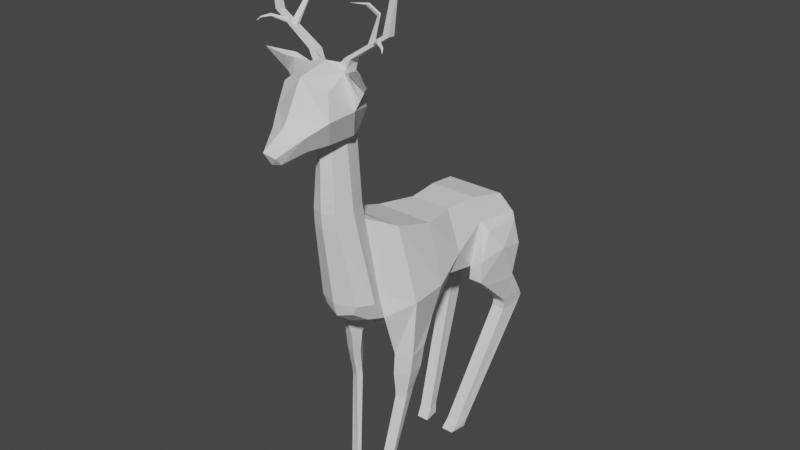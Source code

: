 # Source: notdeer.blend  (saved by Blender 3.3.6; exported with 4.5.12 LTS)
import bpy
from mathutils import Matrix  # noqa: F401  (used for matrix-valued properties, if any)

bpy.ops.wm.read_factory_settings(use_empty=True)
scene = bpy.context.scene
scene.name = 'Scene'

# ---- collections
col_collection = bpy.data.collections.new('Collection'); scene.collection.children.link(col_collection)

# ---- world
world_world = bpy.data.worlds.new('World'); scene.world = world_world
world_world.use_nodes = True; world_world.node_tree.nodes.clear()
_N = world_world.node_tree.nodes; _L = world_world.node_tree.links
n0 = _N.new('ShaderNodeOutputWorld'); n0.name = 'World Output'; n0.location = (300, 300)
n1 = _N.new('ShaderNodeBackground'); n1.name = 'Background'; n1.location = (10, 300)
n1.inputs[0].default_value = (0.05088, 0.05088, 0.05088, 1.0)
_L.new(n1.outputs[0], n0.inputs[0])
n0.is_active_output = True
world_world.color = (0.05088, 0.05088, 0.05088)
world_world.use_sun_shadow = False
world_world.sun_shadow_jitter_overblur = 0.0

# ---- meshes
me_cube_003 = bpy.data.meshes.new('Cube.003')
me_cube_003.from_pydata([(0.1485, -0.869, 3.023), (0.1863, -0.9091, 3.39), (0.1063, -0.5427, 3.026), (0.1506, -0.6182, 3.435), (0.0, -0.4779, 3.026), (0.0, -0.5788, 3.438), (0.2221, -0.593, 3.223), (0.1619, -0.6546, 3.026), (0.1429, -0.693, 3.475), (0.2266, -0.9444, 3.214), (0.0, -1.124, 3.179), (0.0, -0.962, 3.462), (0.0, -0.4945, 3.234), (0.2429, -0.7297, 3.231), (0.0, -1.081, 3.243), (0.0, -0.7267, 3.517), (0.0, -1.302, 3.073), (0.0, -1.234, 2.972), (0.0, -1.02, 2.989), (0.0, -0.8719, 3.023), (0.1404, -1.079, 3.131), (0.05634, -1.254, 3.03), (0.05073, -1.202, 2.973), (0.1008, -1.019, 3.016), (0.2219, -0.6506, 3.449), (0.2526, -0.661, 3.316), (0.2346, -0.768, 3.493), (0.2869, -0.7297, 3.31), (0.2543, -0.7269, 3.515), (0.3043, -0.6865, 3.389), (0.2695, -0.8117, 3.515), (0.3281, -0.7362, 3.375), (0.3872, -0.8665, 3.565), (0.1835, -0.5894, 3.395), (0.09473, -0.624, 3.46), (0.1581, -0.7297, 3.464), (0.09513, -0.6903, 3.512), (0.1841, -0.6182, 3.547), (0.3661, -0.6818, 3.675), (0.3055, -0.6445, 3.664), (0.3056, -0.6698, 3.664), (0.4849, -0.6346, 3.746), (0.3999, -0.68, 3.709), (0.3439, -0.6445, 3.689), (0.3441, -0.6698, 3.689), (0.4138, -0.6495, 4.053), (0.4098, -0.663, 4.05), (0.3849, -0.6505, 4.033), (0.3851, -0.6625, 4.033), (0.5227, -0.6464, 3.999), (0.5165, -0.6659, 3.996), (0.4783, -0.6479, 3.976), (0.4786, -0.6652, 3.977), (0.1282, -0.624, 3.547), (0.3545, -0.6807, 3.684), (0.429, -0.6379, 3.746), (0.3799, -0.6795, 3.709), (0.2924, -0.5513, 3.823), (0.2925, -0.5642, 3.815), (0.3152, -0.5589, 3.836), (0.3153, -0.5719, 3.828), (0.2352, -0.5883, 3.886), (0.2353, -0.6013, 3.878), (0.258, -0.5959, 3.899), (0.2581, -0.6089, 3.891), (0.1586, -0.6674, 3.899), (0.2462, -0.6564, 4.133), (0.1763, -0.693, 3.547), (0.1286, -0.6903, 3.547), (0.4772, -0.6773, 3.746), (0.4294, -0.6758, 3.746), (0.4504, -0.7462, 3.716), (0.4668, -0.7379, 3.732), (0.4445, -0.751, 3.723), (0.4531, -0.743, 3.735), (0.5089, -0.7784, 3.704), (0.5173, -0.7734, 3.712), (0.5056, -0.7811, 3.707), (0.5104, -0.7766, 3.714), (0.533, -0.8034, 3.685), (0.05921, -0.7644, 2.998), (0.06495, -0.5198, 3.001), (0.0, -0.481, 3.004), (0.09522, -0.6519, 3.003), (0.0, -0.8073, 2.997), (0.1222, -0.6573, 1.658), (0.09834, -0.7827, 2.475), (0.2208, -0.4367, 1.57), (0.09868, -0.5165, 2.475), (0.0, -0.4467, 1.476), (0.0, -0.4804, 2.475), (0.1809, -0.4469, 1.751), (0.1523, -0.5362, 1.575), (0.1391, -0.6513, 2.475), (0.1557, -0.6633, 1.733), (0.0, -0.6929, 1.622), (0.0, -0.819, 2.475), (0.2304, -0.5478, 1.733), (0.0, -0.7262, 1.738), (0.0, -0.5417, 1.507), (0.11, -0.5034, 2.351), (0.11, -0.7684, 2.351), (0.0, -0.4625, 2.351), (0.1554, -0.638, 2.351), (0.0, -0.8093, 2.351), (0.3578, -0.2418, 1.651), (0.2409, -0.304, 2.259), (0.0, -0.2996, 2.259), (0.1401, -0.1644, 1.331), (0.0, -0.1687, 1.326), (0.3578, 0.04885, 1.672), (0.2409, 0.04885, 2.146), (0.0, 0.04885, 2.146), (0.2721, 0.04885, 1.373), (0.0, 0.04885, 1.341), (0.2852, 0.3547, 1.787), (0.1683, 0.3547, 2.118), (0.0, 0.3547, 2.118), (0.1995, 0.3547, 1.582), (0.0, 0.3547, 1.511), (0.263, 0.6403, 1.93), (0.1959, 0.6403, 2.119), (0.0, 0.6403, 2.119), (0.2532, 0.5484, 1.582), (0.0, 0.6403, 1.562), (0.2377, 1.107, 1.834), (0.1401, 1.083, 1.925), (0.0, 1.024, 1.973), (0.2194, 1.084, 1.599), (0.0, 1.084, 1.598), (0.0, 1.106, 1.735), (0.2427, 0.9236, 2.063), (0.0, 0.9236, 2.063), (0.3098, 1.017, 1.89), (0.0, 0.9241, 1.562), (0.3303, 0.6692, 1.859), (0.3636, 0.5484, 1.651), (0.3843, 1.006, 1.644), (0.3433, 0.9879, 1.848), (0.2532, 0.5397, 1.471), (0.2739, 0.9336, 1.394), (0.3636, 0.5397, 1.471), (0.3843, 0.9336, 1.394), (0.2329, 0.8897, 1.175), (0.2573, 1.08, 1.195), (0.3417, 0.8897, 1.156), (0.3662, 1.08, 1.177), (0.2532, 0.5949, 1.423), (0.3636, 0.5949, 1.423), (0.2739, 0.9566, 1.362), (0.3843, 0.9566, 1.362), (0.2224, 0.9274, 1.113), (0.2468, 1.118, 1.134), (0.3312, 0.9274, 1.095), (0.3557, 1.118, 1.115), (0.2156, 0.9286, 1.051), (0.2388, 1.108, 1.077), (0.3181, 0.9286, 1.033), (0.3439, 1.108, 1.06), (0.09383, 0.5187, 0.0856), (0.1154, 0.6233, 0.0856), (0.1948, 0.5187, 0.0856), (0.2164, 0.6233, 0.0856), (0.08077, 0.4593, 0.001174), (0.09967, 0.6001, 0.001174), (0.1817, 0.4593, 0.001174), (0.2006, 0.6001, 0.001174), (0.4038, 0.7709, 1.698), (0.0, 1.105, 1.897), (0.1128, 1.107, 1.815), (0.0606, 1.098, 1.737), (0.0, 1.157, 1.721), (0.0, 1.208, 1.883), (0.05745, 1.208, 1.878), (0.09808, 1.149, 1.722), (0.0, 1.286, 1.688), (0.0, 1.306, 1.79), (0.05766, 1.303, 1.787), (0.0606, 1.284, 1.686), (0.0, 1.106, 1.562), (0.05588, 1.104, 1.563), (0.0, 1.169, 1.548), (0.03477, 1.168, 1.546), (0.0, 1.16, 1.439), (0.2145, -0.3147, 1.196), (0.3366, -0.2523, 1.196), (0.1831, -0.2259, 1.196), (0.3081, -0.08503, 1.196), (0.1933, -0.2826, 0.7881), (0.2678, -0.2481, 0.7798), (0.1822, -0.2335, 0.7893), (0.2483, -0.1556, 0.782), (0.1135, -0.3898, 0.06801), (0.188, -0.3679, 0.06801), (0.1024, -0.3587, 0.06801), (0.1685, -0.3093, 0.06801), (0.1779, -0.2405, 0.7504), (0.189, -0.2886, 0.7492), (0.244, -0.1642, 0.7431), (0.2634, -0.2548, 0.7409), (0.2728, -0.2485, 0.8251), (0.2533, -0.1477, 0.8272), (0.1872, -0.2326, 0.8346), (0.1983, -0.2862, 0.8333), (0.2897, -0.1009, 1.014), (0.2022, -0.3114, 1.014), (0.3116, -0.2542, 1.014), (0.2022, -0.23, 1.014), (0.1062, -0.4644, 0.001915), (0.1806, -0.4425, 0.001915), (0.09506, -0.4332, 0.001915), (0.1611, -0.3838, 0.001915), (-0.1485, -0.869, 3.023), (-0.1863, -0.9091, 3.39), (-0.1063, -0.5427, 3.026), (-0.1506, -0.6182, 3.435), (-0.2221, -0.593, 3.223), (-0.1619, -0.6546, 3.026), (-0.1429, -0.693, 3.475), (-0.2266, -0.9444, 3.214), (-0.2429, -0.7297, 3.231), (-0.1404, -1.079, 3.131), (-0.05634, -1.254, 3.03), (-0.05073, -1.202, 2.973), (-0.1008, -1.019, 3.016), (-0.2219, -0.6506, 3.449), (-0.2526, -0.661, 3.316), (-0.2346, -0.768, 3.493), (-0.2869, -0.7297, 3.31), (-0.2543, -0.7269, 3.515), (-0.3043, -0.6865, 3.389), (-0.2695, -0.8117, 3.515), (-0.3281, -0.7362, 3.375), (-0.3872, -0.8665, 3.565), (-0.1835, -0.5894, 3.395), (-0.09473, -0.624, 3.46), (-0.1581, -0.7297, 3.464), (-0.09513, -0.6903, 3.512), (-0.1841, -0.6182, 3.547), (-0.3661, -0.6818, 3.675), (-0.3055, -0.6445, 3.664), (-0.3056, -0.6698, 3.664), (-0.4849, -0.6346, 3.746), (-0.3999, -0.68, 3.709), (-0.3439, -0.6445, 3.689), (-0.3441, -0.6698, 3.689), (-0.4138, -0.6495, 4.053), (-0.4098, -0.663, 4.05), (-0.3849, -0.6505, 4.033), (-0.3851, -0.6625, 4.033), (-0.5227, -0.6464, 3.999), (-0.5165, -0.6659, 3.996), (-0.4783, -0.6479, 3.976), (-0.4786, -0.6652, 3.977), (-0.1282, -0.624, 3.547), (-0.3545, -0.6807, 3.684), (-0.429, -0.6379, 3.746), (-0.3799, -0.6795, 3.709), (-0.2924, -0.5513, 3.823), (-0.2925, -0.5642, 3.815), (-0.3152, -0.5589, 3.836), (-0.3153, -0.5719, 3.828), (-0.2352, -0.5883, 3.886), (-0.2353, -0.6013, 3.878), (-0.258, -0.5959, 3.899), (-0.2581, -0.6089, 3.891), (-0.1586, -0.6674, 3.899), (-0.2462, -0.6564, 4.133), (-0.1763, -0.693, 3.547), (-0.1286, -0.6903, 3.547), (-0.4772, -0.6773, 3.746), (-0.4294, -0.6758, 3.746), (-0.4504, -0.7462, 3.716), (-0.4668, -0.7379, 3.732), (-0.4445, -0.751, 3.723), (-0.4531, -0.743, 3.735), (-0.5089, -0.7784, 3.704), (-0.5173, -0.7734, 3.712), (-0.5056, -0.7811, 3.707), (-0.5104, -0.7766, 3.714), (-0.533, -0.8034, 3.685), (-0.05921, -0.7644, 2.998), (-0.06495, -0.5198, 3.001), (-0.09522, -0.6519, 3.003), (-0.1222, -0.6573, 1.658), (-0.09834, -0.7827, 2.475), (-0.2208, -0.4367, 1.57), (-0.09868, -0.5165, 2.475), (-0.1809, -0.4469, 1.751), (-0.1523, -0.5362, 1.575), (-0.1391, -0.6513, 2.475), (-0.1557, -0.6633, 1.733), (-0.2304, -0.5478, 1.733), (-0.11, -0.5034, 2.351), (-0.11, -0.7684, 2.351), (-0.1554, -0.638, 2.351), (-0.3578, -0.2418, 1.651), (-0.2409, -0.304, 2.259), (-0.1401, -0.1644, 1.331), (-0.3578, 0.04885, 1.672), (-0.2409, 0.04885, 2.146), (-0.2721, 0.04885, 1.373), (-0.2852, 0.3547, 1.787), (-0.1683, 0.3547, 2.118), (-0.1995, 0.3547, 1.582), (-0.263, 0.6403, 1.93), (-0.1959, 0.6403, 2.119), (-0.2532, 0.5484, 1.582), (-0.2377, 1.107, 1.834), (-0.1401, 1.083, 1.925), (-0.2194, 1.084, 1.599), (-0.2427, 0.9236, 2.063), (-0.3098, 1.017, 1.89), (-0.3303, 0.6692, 1.859), (-0.3636, 0.5484, 1.651), (-0.3843, 1.006, 1.644), (-0.3433, 0.9879, 1.848), (-0.2532, 0.5397, 1.471), (-0.2739, 0.9336, 1.394), (-0.3636, 0.5397, 1.471), (-0.3843, 0.9336, 1.394), (-0.2329, 0.8897, 1.175), (-0.2573, 1.08, 1.195), (-0.3417, 0.8897, 1.156), (-0.3662, 1.08, 1.177), (-0.2532, 0.5949, 1.423), (-0.3636, 0.5949, 1.423), (-0.2739, 0.9566, 1.362), (-0.3843, 0.9566, 1.362), (-0.2224, 0.9274, 1.113), (-0.2468, 1.118, 1.134), (-0.3312, 0.9274, 1.095), (-0.3557, 1.118, 1.115), (-0.2156, 0.9286, 1.051), (-0.2388, 1.108, 1.077), (-0.3181, 0.9286, 1.033), (-0.3439, 1.108, 1.06), (-0.09383, 0.5187, 0.0856), (-0.1154, 0.6233, 0.0856), (-0.1948, 0.5187, 0.0856), (-0.2164, 0.6233, 0.0856), (-0.08077, 0.4593, 0.001174), (-0.09967, 0.6001, 0.001174), (-0.1817, 0.4593, 0.001174), (-0.2006, 0.6001, 0.001174), (-0.4038, 0.7709, 1.698), (-0.1128, 1.107, 1.815), (-0.0606, 1.098, 1.737), (-0.05745, 1.208, 1.878), (-0.09808, 1.149, 1.722), (-0.05766, 1.303, 1.787), (-0.0606, 1.284, 1.686), (-0.05588, 1.104, 1.563), (-0.03477, 1.168, 1.546), (-0.2145, -0.3147, 1.196), (-0.3366, -0.2523, 1.196), (-0.1831, -0.2259, 1.196), (-0.3081, -0.08503, 1.196), (-0.1933, -0.2826, 0.7881), (-0.2678, -0.2481, 0.7798), (-0.1822, -0.2335, 0.7893), (-0.2483, -0.1556, 0.782), (-0.1135, -0.3898, 0.06801), (-0.188, -0.3679, 0.06801), (-0.1024, -0.3587, 0.06801), (-0.1685, -0.3093, 0.06801), (-0.1779, -0.2405, 0.7504), (-0.189, -0.2886, 0.7492), (-0.244, -0.1642, 0.7431), (-0.2634, -0.2548, 0.7409), (-0.2728, -0.2485, 0.8251), (-0.2533, -0.1477, 0.8272), (-0.1872, -0.2326, 0.8346), (-0.1983, -0.2862, 0.8333), (-0.2897, -0.1009, 1.014), (-0.2022, -0.3114, 1.014), (-0.3116, -0.2542, 1.014), (-0.2022, -0.23, 1.014), (-0.1062, -0.4644, 0.001915), (-0.1806, -0.4425, 0.001915), (-0.09506, -0.4332, 0.001915), (-0.1611, -0.3838, 0.001915), (0.08695, -0.7773, 2.627), (0.07308, -0.7709, 2.813), (0.07691, -0.5186, 2.814), (0.08886, -0.5175, 2.628), (0.1263, -0.6515, 2.629), (0.1108, -0.6517, 2.816), (0.0, -0.8114, 2.812), (0.0, -0.8156, 2.627), (0.0, -0.4806, 2.629), (0.0, -0.4808, 2.816), (-0.08695, -0.7773, 2.627), (-0.07308, -0.7709, 2.813), (-0.07691, -0.5186, 2.814), (-0.08886, -0.5175, 2.628), (-0.1263, -0.6515, 2.629), (-0.1108, -0.6517, 2.816), (0.08001, -0.7741, 2.72), (0.08288, -0.5181, 2.721), (0.1186, -0.6516, 2.723), (0.0, -0.8135, 2.72), (0.0, -0.4807, 2.723), (-0.08001, -0.7741, 2.72), (-0.08288, -0.5181, 2.721), (-0.1186, -0.6516, 2.723), (0.06615, -0.7676, 2.905), (0.103, -0.6518, 2.91), (0.0, -0.4809, 2.91), (-0.06615, -0.7676, 2.905), (-0.103, -0.6518, 2.91), (0.07093, -0.5192, 2.908), (0.0, -0.8094, 2.905), (-0.07093, -0.5192, 2.908), (0.09377, -0.517, 2.552), (0.0, -0.8173, 2.551), (-0.09377, -0.517, 2.552), (0.09265, -0.78, 2.551), (0.1327, -0.6514, 2.552), (0.0, -0.4805, 2.552), (-0.09265, -0.78, 2.551), (-0.1327, -0.6514, 2.552), (0.1044, -0.51, 2.413), (0.1042, -0.7755, 2.413), (0.0, -0.4714, 2.413), (0.1473, -0.6447, 2.413), (0.0, -0.8142, 2.413), (-0.1044, -0.51, 2.413), (-0.1042, -0.7755, 2.413), (-0.1473, -0.6447, 2.413)], [(14, 19)], [(12, 5, 33, 6), (4, 12, 6, 2), (2, 6, 13, 7), (13, 6, 25, 27), (13, 35, 1, 9), (7, 13, 9, 0), (9, 1, 11, 14), (35, 15, 11, 1), (9, 14, 10, 20), (16, 21, 20, 10), (17, 22, 21, 16), (18, 23, 22, 17), (18, 19, 0, 23), (0, 9, 20, 23), (20, 21, 22, 23), (6, 33, 24, 25), (35, 13, 27, 26), (33, 35, 26, 24), (27, 25, 29, 31), (25, 24, 28, 29), (26, 27, 31, 30), (24, 26, 30, 28), (29, 28, 32), (30, 31, 32), (28, 30, 32), (31, 29, 32), (34, 3, 33, 5), (3, 8, 35, 33), (36, 34, 5, 15), (8, 36, 15, 35), (36, 8, 67, 68), (8, 3, 37, 67), (34, 36, 68, 53), (3, 34, 53, 37), (67, 37, 41, 69), (38, 42, 72, 71), (37, 53, 55, 41), (51, 52, 48, 47), (52, 50, 46, 48), (49, 51, 47, 45), (50, 49, 45, 46), (55, 70, 52, 51), (70, 69, 50, 52), (41, 55, 51, 49), (69, 41, 49, 50), (46, 45, 66), (40, 39, 53, 68), (43, 44, 70, 55), (44, 40, 68, 70), (39, 43, 55, 53), (40, 44, 60, 58), (39, 40, 58, 57), (43, 39, 57, 59), (44, 43, 59, 60), (57, 58, 62, 61), (59, 57, 61, 63), (60, 59, 63, 64), (58, 60, 64, 62), (62, 64, 65), (61, 62, 65), (63, 61, 65), (64, 63, 65), (47, 48, 66), (48, 46, 66), (45, 47, 66), (38, 54, 68, 67), (56, 42, 69, 70), (42, 38, 67, 69), (54, 56, 70, 68), (74, 73, 77, 78), (54, 38, 71, 73), (56, 54, 73, 74), (42, 56, 74, 72), (76, 78, 79), (72, 74, 78, 76), (71, 72, 76, 75), (73, 71, 75, 77), (75, 76, 79), (77, 75, 79), (78, 77, 79), (2, 7, 83, 81), (0, 19, 84, 80), (7, 0, 80, 83), (4, 2, 81, 82), (424, 90, 88, 422), (87, 91, 97, 92), (422, 88, 93, 425), (425, 93, 86, 423), (92, 97, 94, 85), (85, 94, 98, 95), (423, 86, 96, 426), (89, 87, 92, 99), (99, 92, 85, 95), (94, 101, 104, 98), (97, 103, 101, 94), (91, 100, 103, 97), (102, 100, 106, 107), (100, 91, 105, 106), (187, 186, 108, 113), (89, 109, 108, 87), (107, 106, 111, 112), (108, 109, 114, 113), (105, 113, 110), (106, 105, 110, 111), (110, 113, 118, 115), (111, 110, 115, 116), (113, 114, 119, 118), (112, 111, 116, 117), (115, 118, 123, 120), (116, 115, 120, 121), (118, 119, 124, 123), (117, 116, 121, 122), (132, 131, 126, 127), (133, 128, 125), (131, 133, 125, 126), (128, 134, 129), (123, 124, 134, 128), (121, 120, 133, 131), (120, 123, 136, 135), (122, 121, 131, 132), (135, 167, 138), (133, 120, 135, 138), (128, 137, 142, 140), (128, 133, 138, 137), (123, 128, 140, 139), (136, 123, 139, 141), (137, 167, 142), (148, 147, 143, 145), (147, 149, 144, 143), (149, 150, 146, 144), (150, 148, 145, 146), (142, 141, 148, 150), (140, 142, 150, 149), (139, 140, 149, 147), (141, 139, 147, 148), (144, 146, 154, 152), (146, 145, 153, 154), (145, 143, 151, 153), (143, 144, 152, 151), (153, 151, 155, 157), (151, 152, 156, 155), (152, 154, 158, 156), (154, 153, 157, 158), (156, 158, 162, 160), (158, 157, 161, 162), (157, 155, 159, 161), (155, 156, 160, 159), (161, 159, 163, 165), (159, 160, 164, 163), (160, 162, 166, 164), (162, 161, 165, 166), (142, 167, 141), (141, 167, 136), (138, 167, 137), (167, 135, 136), (126, 168, 127), (125, 169, 168, 126), (128, 170, 169, 125), (130, 170, 128, 129), (169, 170, 174, 173), (168, 169, 173, 172), (170, 130, 171, 174), (173, 174, 178, 177), (172, 173, 177, 176), (178, 174, 180, 182), (178, 175, 176, 177), (175, 178, 182, 181), (174, 171, 179, 180), (182, 183, 181), (182, 180, 183), (180, 179, 183), (108, 186, 184, 87), (105, 91, 87), (113, 105, 185, 187), (105, 87, 184, 185), (201, 200, 189, 191), (203, 202, 190, 188), (202, 201, 191, 190), (200, 203, 188, 189), (197, 196, 194, 192), (196, 198, 195, 194), (199, 197, 192, 193), (198, 199, 193, 195), (191, 189, 199, 198), (189, 188, 197, 199), (190, 191, 198, 196), (188, 190, 196, 197), (206, 205, 203, 200), (207, 204, 201, 202), (205, 207, 202, 203), (204, 206, 200, 201), (187, 185, 206, 204), (184, 186, 207, 205), (186, 187, 204, 207), (185, 184, 205, 206), (194, 195, 211, 210), (193, 192, 208, 209), (195, 193, 209, 211), (192, 194, 210, 208), (210, 211, 209, 208), (164, 166, 165, 163), (412, 406, 80, 84), (406, 407, 83, 80), (411, 408, 82, 81), (407, 411, 81, 83), (12, 216, 234, 5), (4, 214, 216, 12), (214, 217, 220, 216), (220, 228, 226, 216), (220, 219, 213, 236), (217, 212, 219, 220), (219, 14, 11, 213), (236, 213, 11, 15), (219, 221, 10, 14), (16, 10, 221, 222), (17, 16, 222, 223), (18, 17, 223, 224), (18, 224, 212, 19), (212, 224, 221, 219), (221, 224, 223, 222), (216, 226, 225, 234), (236, 227, 228, 220), (234, 225, 227, 236), (228, 232, 230, 226), (226, 230, 229, 225), (227, 231, 232, 228), (225, 229, 231, 227), (230, 233, 229), (231, 233, 232), (229, 233, 231), (232, 233, 230), (235, 5, 234, 215), (215, 234, 236, 218), (237, 15, 5, 235), (218, 236, 15, 237), (237, 269, 268, 218), (218, 268, 238, 215), (235, 254, 269, 237), (215, 238, 254, 235), (268, 270, 242, 238), (239, 272, 273, 243), (238, 242, 256, 254), (252, 248, 249, 253), (253, 249, 247, 251), (250, 246, 248, 252), (251, 247, 246, 250), (256, 252, 253, 271), (271, 253, 251, 270), (242, 250, 252, 256), (270, 251, 250, 242), (247, 267, 246), (241, 269, 254, 240), (244, 256, 271, 245), (245, 271, 269, 241), (240, 254, 256, 244), (241, 259, 261, 245), (240, 258, 259, 241), (244, 260, 258, 240), (245, 261, 260, 244), (258, 262, 263, 259), (260, 264, 262, 258), (261, 265, 264, 260), (259, 263, 265, 261), (263, 266, 265), (262, 266, 263), (264, 266, 262), (265, 266, 264), (248, 267, 249), (249, 267, 247), (246, 267, 248), (239, 268, 269, 255), (257, 271, 270, 243), (243, 270, 268, 239), (255, 269, 271, 257), (275, 279, 278, 274), (255, 274, 272, 239), (257, 275, 274, 255), (243, 273, 275, 257), (277, 280, 279), (273, 277, 279, 275), (272, 276, 277, 273), (274, 278, 276, 272), (276, 280, 277), (278, 280, 276), (279, 280, 278), (214, 282, 283, 217), (212, 281, 84, 19), (217, 283, 281, 212), (4, 82, 282, 214), (424, 427, 287, 90), (286, 289, 292, 288), (427, 429, 290, 287), (429, 428, 285, 290), (289, 284, 291, 292), (284, 95, 98, 291), (428, 426, 96, 285), (89, 99, 289, 286), (99, 95, 284, 289), (291, 98, 104, 294), (292, 291, 294, 295), (288, 292, 295, 293), (102, 107, 297, 293), (293, 297, 296, 288), (357, 301, 298, 356), (89, 286, 298, 109), (107, 112, 300, 297), (298, 301, 114, 109), (296, 299, 301), (297, 300, 299, 296), (299, 302, 304, 301), (300, 303, 302, 299), (301, 304, 119, 114), (112, 117, 303, 300), (302, 305, 307, 304), (303, 306, 305, 302), (304, 307, 124, 119), (117, 122, 306, 303), (132, 127, 309, 311), (312, 308, 310), (311, 309, 308, 312), (310, 129, 134), (307, 310, 134, 124), (306, 311, 312, 305), (305, 313, 314, 307), (122, 132, 311, 306), (313, 316, 345), (312, 316, 313, 305), (310, 318, 320, 315), (310, 315, 316, 312), (307, 317, 318, 310), (314, 319, 317, 307), (315, 320, 345), (326, 323, 321, 325), (325, 321, 322, 327), (327, 322, 324, 328), (328, 324, 323, 326), (320, 328, 326, 319), (318, 327, 328, 320), (317, 325, 327, 318), (319, 326, 325, 317), (322, 330, 332, 324), (324, 332, 331, 323), (323, 331, 329, 321), (321, 329, 330, 322), (331, 335, 333, 329), (329, 333, 334, 330), (330, 334, 336, 332), (332, 336, 335, 331), (334, 338, 340, 336), (336, 340, 339, 335), (335, 339, 337, 333), (333, 337, 338, 334), (339, 343, 341, 337), (337, 341, 342, 338), (338, 342, 344, 340), (340, 344, 343, 339), (320, 319, 345), (319, 314, 345), (316, 315, 345), (345, 314, 313), (309, 127, 168), (308, 309, 168, 346), (310, 308, 346, 347), (130, 129, 310, 347), (346, 348, 349, 347), (168, 172, 348, 346), (347, 349, 171, 130), (348, 350, 351, 349), (172, 176, 350, 348), (351, 353, 352, 349), (351, 350, 176, 175), (175, 181, 353, 351), (349, 352, 179, 171), (353, 181, 183), (353, 183, 352), (352, 183, 179), (298, 286, 354, 356), (296, 286, 288), (301, 357, 355, 296), (296, 355, 354, 286), (371, 361, 359, 370), (373, 358, 360, 372), (372, 360, 361, 371), (370, 359, 358, 373), (367, 362, 364, 366), (366, 364, 365, 368), (369, 363, 362, 367), (368, 365, 363, 369), (361, 368, 369, 359), (359, 369, 367, 358), (360, 366, 368, 361), (358, 367, 366, 360), (376, 370, 373, 375), (377, 372, 371, 374), (375, 373, 372, 377), (374, 371, 370, 376), (357, 374, 376, 355), (354, 375, 377, 356), (356, 377, 374, 357), (355, 376, 375, 354), (364, 380, 381, 365), (363, 379, 378, 362), (365, 381, 379, 363), (362, 378, 380, 364), (380, 378, 379, 381), (342, 341, 343, 344), (412, 84, 281, 409), (409, 281, 283, 410), (413, 282, 82, 408), (410, 283, 282, 413), (421, 396, 395, 416), (405, 397, 394, 404), (416, 395, 390, 419), (404, 394, 391, 402), (420, 392, 396, 421), (403, 393, 397, 405), (415, 389, 392, 420), (401, 388, 393, 403), (418, 414, 385, 386), (400, 399, 384, 387), (414, 419, 390, 385), (399, 402, 391, 384), (417, 418, 386, 382), (398, 400, 387, 383), (415, 417, 382, 389), (401, 398, 383, 388), (389, 382, 398, 401), (382, 386, 400, 398), (385, 390, 402, 399), (386, 385, 399, 400), (389, 401, 403, 392), (392, 403, 405, 396), (395, 404, 402, 390), (396, 405, 404, 395), (397, 410, 413, 394), (394, 413, 408, 391), (393, 409, 410, 397), (388, 412, 409, 393), (387, 384, 411, 407), (384, 391, 408, 411), (383, 387, 407, 406), (388, 383, 406, 412), (96, 86, 417, 415), (86, 93, 418, 417), (88, 90, 419, 414), (93, 88, 414, 418), (96, 415, 420, 285), (285, 420, 421, 290), (287, 416, 419, 90), (290, 421, 416, 287), (294, 104, 426, 428), (295, 294, 428, 429), (293, 295, 429, 427), (102, 293, 427, 424), (101, 423, 426, 104), (103, 425, 423, 101), (100, 422, 425, 103), (102, 424, 422, 100)])
_uv = me_cube_003.uv_layers.new(name='UVMap')
_uv.uv.foreach_set('vector', [0.4709, 0.375, 0.59, 0.375, 0.5866, 0.5458, 0.4709, 0.5404, 0.375, 0.375, 0.4709, 0.375, 0.4709, 0.5404, 0.375, 0.5408, 0.375, 0.5408, 0.4709, 0.5404, 0.4709, 0.6001, 0.375, 0.6361, 0.4709, 0.6001, 0.4709, 0.5404, 0.4709, 0.5404, 0.4709, 0.6001, 0.4709, 0.6001, 0.6048, 0.6443, 0.539, 0.731, 0.4709, 0.6832, 0.375, 0.6361, 0.4709, 0.6001, 0.4709, 0.6832, 0.3772, 0.7866, 0.4709, 0.6832, 0.539, 0.731, 0.59, 0.875, 0.4709, 0.875, 0.6048, 0.6443, 0.7374, 0.6187, 0.7367, 0.7676, 0.539, 0.731, 0.4709, 0.6832, 0.4709, 0.875, 0.0, 0.0, 0.0, 0.0, 0.0, 0.0, 0.0, 0.0, 0.0, 0.0, 0.0, 0.0, 0.0, 0.0, 0.0, 0.0, 0.0, 0.0, 0.0, 0.0, 0.0, 0.0, 0.0, 0.0, 0.0, 0.0, 0.0, 0.0, 0.0, 0.0, 0.0, 0.0, 0.0, 0.0, 0.0, 0.0, 0.0, 0.0, 0.4709, 0.6832, 0.0, 0.0, 0.0, 0.0, 0.0, 0.0, 0.0, 0.0, 0.0, 0.0, 0.0, 0.0, 0.4709, 0.5404, 0.5866, 0.5458, 0.5866, 0.5458, 0.4709, 0.5404, 0.6048, 0.6443, 0.4709, 0.6001, 0.4709, 0.6001, 0.5791, 0.648, 0.5866, 0.5458, 0.6048, 0.6443, 0.5791, 0.648, 0.5866, 0.5458, 0.4709, 0.6001, 0.4709, 0.5404, 0.4709, 0.5404, 0.4709, 0.6001, 0.4709, 0.5404, 0.5866, 0.5458, 0.5866, 0.5458, 0.4709, 0.5404, 0.5791, 0.648, 0.4709, 0.6001, 0.4709, 0.6001, 0.5791, 0.648, 0.5866, 0.5458, 0.5791, 0.648, 0.5791, 0.648, 0.5866, 0.5458, 0.4709, 0.5404, 0.5866, 0.5458, 0.4709, 0.5404, 0.5791, 0.648, 0.4709, 0.6001, 0.5791, 0.648, 0.5866, 0.5458, 0.5791, 0.648, 0.5866, 0.5458, 0.4709, 0.6001, 0.4709, 0.5404, 0.4709, 0.6001, 0.7126, 0.5148, 0.6149, 0.5544, 0.5866, 0.5458, 0.7367, 0.4794, 0.6149, 0.5544, 0.6262, 0.6188, 0.6048, 0.6443, 0.5866, 0.5458, 0.7131, 0.5982, 0.7126, 0.5148, 0.7367, 0.4794, 0.7374, 0.6187, 0.6262, 0.6188, 0.7131, 0.5982, 0.7374, 0.6187, 0.6048, 0.6443, 0.7131, 0.5982, 0.6262, 0.6188, 0.6262, 0.6188, 0.7131, 0.5982, 0.6262, 0.6188, 0.6149, 0.5544, 0.6149, 0.5544, 0.6262, 0.6188, 0.7126, 0.5148, 0.7131, 0.5982, 0.7131, 0.5982, 0.7126, 0.5148, 0.6149, 0.5544, 0.7126, 0.5148, 0.7126, 0.5148, 0.6149, 0.5544, 0.6262, 0.6188, 0.6149, 0.5544, 0.6149, 0.5544, 0.6262, 0.6188, 0.6519, 0.6127, 0.6528, 0.6125, 0.6528, 0.6125, 0.6528, 0.6125, 0.6149, 0.5544, 0.7126, 0.5148, 0.7126, 0.5148, 0.6149, 0.5544, 0.7126, 0.5148, 0.7131, 0.5982, 0.7131, 0.5982, 0.7126, 0.5148, 0.7131, 0.5982, 0.6262, 0.6188, 0.6224, 0.5967, 0.7131, 0.5982, 0.6149, 0.5544, 0.7126, 0.5148, 0.7126, 0.5148, 0.6092, 0.5219, 0.6262, 0.6188, 0.6149, 0.5544, 0.6092, 0.5219, 0.6224, 0.5967, 0.7126, 0.5148, 0.7131, 0.5982, 0.7131, 0.5982, 0.7126, 0.5148, 0.7131, 0.5982, 0.6262, 0.6188, 0.6262, 0.6188, 0.7131, 0.5982, 0.6149, 0.5544, 0.7126, 0.5148, 0.7126, 0.5148, 0.6149, 0.5544, 0.6262, 0.6188, 0.6149, 0.5544, 0.6149, 0.5544, 0.6262, 0.6188, 0.6224, 0.5967, 0.6092, 0.5219, 0.6262, 0.6188, 0.7129, 0.5725, 0.7127, 0.5406, 0.7126, 0.5148, 0.7131, 0.5982, 0.7127, 0.5406, 0.7129, 0.5725, 0.7131, 0.5982, 0.7126, 0.5148, 0.7129, 0.5725, 0.7129, 0.5725, 0.7131, 0.5982, 0.7131, 0.5982, 0.7127, 0.5406, 0.7127, 0.5406, 0.7126, 0.5148, 0.7126, 0.5148, 0.7129, 0.5725, 0.7129, 0.5725, 0.7129, 0.5725, 0.7129, 0.5725, 0.7127, 0.5406, 0.7129, 0.5725, 0.7129, 0.5725, 0.7127, 0.5406, 0.7127, 0.5406, 0.7127, 0.5406, 0.7127, 0.5406, 0.7127, 0.5406, 0.7129, 0.5725, 0.7127, 0.5406, 0.7127, 0.5406, 0.7129, 0.5725, 0.7127, 0.5406, 0.7129, 0.5725, 0.7129, 0.5725, 0.7127, 0.5406, 0.7127, 0.5406, 0.7127, 0.5406, 0.7127, 0.5406, 0.7127, 0.5406, 0.7129, 0.5725, 0.7127, 0.5406, 0.7127, 0.5406, 0.7129, 0.5725, 0.7129, 0.5725, 0.7129, 0.5725, 0.7129, 0.5725, 0.7129, 0.5725, 0.7129, 0.5725, 0.7129, 0.5725, 0.7129, 0.5725, 0.7127, 0.5406, 0.7129, 0.5725, 0.7127, 0.5406, 0.7127, 0.5406, 0.7127, 0.5406, 0.7127, 0.5406, 0.7129, 0.5725, 0.7127, 0.5406, 0.7129, 0.5725, 0.7126, 0.5148, 0.7131, 0.5982, 0.7126, 0.5148, 0.7131, 0.5982, 0.6224, 0.5967, 0.7131, 0.5982, 0.6092, 0.5219, 0.7126, 0.5148, 0.6149, 0.5544, 0.6519, 0.6127, 0.6863, 0.6046, 0.7131, 0.5982, 0.6262, 0.6188, 0.6865, 0.6045, 0.6528, 0.6125, 0.6262, 0.6188, 0.7131, 0.5982, 0.6528, 0.6125, 0.6519, 0.6127, 0.6262, 0.6188, 0.6262, 0.6188, 0.6863, 0.6046, 0.6865, 0.6045, 0.7131, 0.5982, 0.7131, 0.5982, 0.6865, 0.6045, 0.6795, 0.6062, 0.6814, 0.6057, 0.6869, 0.6044, 0.6863, 0.6046, 0.6519, 0.6127, 0.6528, 0.6125, 0.6795, 0.6062, 0.6865, 0.6045, 0.6863, 0.6046, 0.6795, 0.6062, 0.6865, 0.6045, 0.6528, 0.6125, 0.6865, 0.6045, 0.6865, 0.6045, 0.6528, 0.6125, 0.7081, 0.5994, 0.6869, 0.6044, 0.6528, 0.6125, 0.6528, 0.6125, 0.6865, 0.6045, 0.6869, 0.6044, 0.7081, 0.5994, 0.6528, 0.6125, 0.6528, 0.6125, 0.7081, 0.5994, 0.7134, 0.5982, 0.6795, 0.6062, 0.6528, 0.6125, 0.7134, 0.5982, 0.6814, 0.6057, 0.7134, 0.5982, 0.7081, 0.5994, 0.6528, 0.6125, 0.6814, 0.6057, 0.7134, 0.5982, 0.6795, 0.6062, 0.6869, 0.6044, 0.6814, 0.6057, 0.6865, 0.6045, 0.375, 0.5408, 0.375, 0.6361, 0.3756, 0.6789, 0.375, 0.5132, 0.0, 0.0, 0.0, 0.0, 0.0, 0.0, 0.0, 0.0, 0.375, 0.6361, 0.3772, 0.7866, 0.3772, 0.7866, 0.3756, 0.6789, 0.375, 0.375, 0.375, 0.5408, 0.375, 0.5132, 0.375, 0.375, 0.6006, 0.375, 0.6074, 0.375, 0.6074, 0.5, 0.6006, 0.5, 0.3293, 0.4391, 0.5, 0.5423, 0.5, 0.625, 0.375, 0.6444, 0.6006, 0.5, 0.6074, 0.5, 0.6074, 0.625, 0.6006, 0.625, 0.6006, 0.625, 0.6074, 0.625, 0.6074, 0.75, 0.6006, 0.75, 0.375, 0.6444, 0.5, 0.625, 0.5, 0.75, 0.375, 0.75, 0.375, 0.75, 0.5, 0.75, 0.4481, 0.875, 0.375, 0.875, 0.6006, 0.75, 0.6074, 0.75, 0.6074, 0.875, 0.6006, 0.875, 0.2196, 0.4391, 0.3293, 0.4391, 0.375, 0.6444, 0.25, 0.6444, 0.25, 0.6444, 0.375, 0.6444, 0.375, 0.75, 0.25, 0.75, 0.5, 0.75, 0.5937, 0.75, 0.5937, 0.875, 0.4481, 0.875, 0.5, 0.625, 0.5937, 0.625, 0.5937, 0.75, 0.5, 0.75, 0.5, 0.5423, 0.5937, 0.5, 0.5937, 0.625, 0.5, 0.625, 0.5937, 0.375, 0.5937, 0.5, 0.5937, 0.5, 0.5937, 0.375, 0.5937, 0.5, 0.5, 0.5423, 0.5, 0.5, 0.5937, 0.5, 0.0, 0.0, 0.0, 0.0, 0.0, 0.0, 0.0, 0.0, 0.2196, 0.4391, 0.0, 0.0, 0.0, 0.0, 0.3293, 0.4391, 0.5937, 0.375, 0.5937, 0.5, 0.5937, 0.5, 0.5937, 0.375, 0.0, 0.0, 0.0, 0.0, 0.0, 0.0, 0.0, 0.0, 0.5, 0.5, 0.0, 0.0, 0.5, 0.5, 0.5937, 0.5, 0.5, 0.5, 0.5, 0.5, 0.5937, 0.5, 0.5, 0.5, 0.0, 0.0, 0.0, 0.0, 0.5, 0.5, 0.5937, 0.5, 0.5, 0.5, 0.5, 0.5, 0.5937, 0.5, 0.0, 0.0, 0.0, 0.0, 0.0, 0.0, 0.0, 0.0, 0.5937, 0.375, 0.5937, 0.5, 0.5937, 0.5, 0.5937, 0.375, 0.5, 0.5, 0.0, 0.0, 0.0, 0.0, 0.5399, 0.5, 0.5937, 0.5, 0.5, 0.5, 0.5399, 0.5, 0.5937, 0.5, 0.0, 0.0, 0.0, 0.0, 0.0, 0.0, 0.0, 0.0, 0.5937, 0.375, 0.5937, 0.5, 0.5937, 0.5, 0.5937, 0.375, 0.5937, 0.375, 0.5937, 0.5, 0.4942, 0.4131, 0.4942, 0.3099, 0.5399, 0.5, 0.0, 0.0, 0.5399, 0.5, 0.5937, 0.5, 0.5399, 0.5, 0.5399, 0.5, 0.4942, 0.4131, 0.0, 0.0, 0.0, 0.0, 0.0, 0.0, 0.0, 0.0, 0.0, 0.0, 0.0, 0.0, 0.0, 0.0, 0.5937, 0.5, 0.5399, 0.5, 0.5399, 0.5, 0.5937, 0.5, 0.5399, 0.5, 0.0, 0.0, 0.0, 0.0, 0.5399, 0.5, 0.5937, 0.375, 0.5937, 0.5, 0.5937, 0.5, 0.5937, 0.375, 0.5399, 0.5, 0.0, 0.0, 0.5399, 0.5, 0.5399, 0.5, 0.5399, 0.5, 0.5399, 0.5, 0.5399, 0.5, 0.0, 0.0, 0.0, 0.0, 0.0, 0.0, 0.0, 0.0, 0.0, 0.0, 0.5399, 0.5, 0.5399, 0.5, 0.0, 0.0, 0.0, 0.0, 0.0, 0.0, 0.0, 0.0, 0.0, 0.0, 0.0, 0.0, 0.0, 0.0, 0.0, 0.0, 0.0, 0.0, 0.0, 0.0, 0.0, 0.0, 0.0, 0.0, 0.0, 0.0, 0.0, 0.0, 0.0, 0.0, 0.0, 0.0, 0.0, 0.0, 0.0, 0.0, 0.0, 0.0, 0.0, 0.0, 0.0, 0.0, 0.0, 0.0, 0.0, 0.0, 0.0, 0.0, 0.0, 0.0, 0.0, 0.0, 0.0, 0.0, 0.0, 0.0, 0.0, 0.0, 0.0, 0.0, 0.0, 0.0, 0.0, 0.0, 0.0, 0.0, 0.0, 0.0, 0.0, 0.0, 0.0, 0.0, 0.0, 0.0, 0.0, 0.0, 0.0, 0.0, 0.0, 0.0, 0.0, 0.0, 0.0, 0.0, 0.0, 0.0, 0.0, 0.0, 0.0, 0.0, 0.0, 0.0, 0.0, 0.0, 0.0, 0.0, 0.0, 0.0, 0.0, 0.0, 0.0, 0.0, 0.0, 0.0, 0.0, 0.0, 0.0, 0.0, 0.0, 0.0, 0.0, 0.0, 0.0, 0.0, 0.0, 0.0, 0.0, 0.0, 0.0, 0.0, 0.0, 0.0, 0.0, 0.0, 0.0, 0.0, 0.0, 0.0, 0.0, 0.0, 0.0, 0.0, 0.0, 0.0, 0.0, 0.0, 0.0, 0.0, 0.0, 0.0, 0.0, 0.0, 0.0, 0.0, 0.0, 0.0, 0.0, 0.0, 0.0, 0.0, 0.0, 0.0, 0.0, 0.0, 0.0, 0.0, 0.0, 0.0, 0.0, 0.0, 0.0, 0.0, 0.0, 0.0, 0.0, 0.0, 0.0, 0.0, 0.0, 0.0, 0.0, 0.0, 0.0, 0.0, 0.0, 0.0, 0.0, 0.0, 0.0, 0.0, 0.0, 0.0, 0.0, 0.0, 0.0, 0.0, 0.0, 0.0, 0.0, 0.0, 0.0, 0.0, 0.0, 0.0, 0.0, 0.0, 0.0, 0.0, 0.0, 0.0, 0.0, 0.0, 0.0, 0.0, 0.0, 0.0, 0.0, 0.0, 0.0, 0.0, 0.0, 0.0, 0.0, 0.0, 0.0, 0.0, 0.0, 0.0, 0.0, 0.0, 0.0, 0.0, 0.0, 0.0, 0.0, 0.0, 0.0, 0.0, 0.5399, 0.5, 0.0, 0.0, 0.0, 0.0, 0.0, 0.0, 0.5399, 0.5, 0.0, 0.0, 0.4942, 0.4131, 0.3435, 0.2112, 0.4942, 0.3099, 0.5399, 0.5, 0.2022, 0.1764, 0.3435, 0.2112, 0.4942, 0.4131, 0.0, 0.0, 0.0, 0.0, 0.2022, 0.1764, 0.5399, 0.5, 0.0, 0.0, 0.0, 0.0, 0.0, 0.0, 0.0, 0.0, 0.2022, 0.1764, 0.0, 0.0, 0.0, 0.0, 0.05325, 0.03364, 0.3435, 0.2112, 0.2022, 0.1764, 0.05325, 0.03364, 0.02317, 0.001572, 0.0, 0.0, 0.0, 0.0, 0.0, 0.0, 0.0, 0.0, 0.05325, 0.03364, 0.0, 0.0, 0.0, 0.0, 0.05325, 0.03364, 0.02317, 0.001572, 0.05325, 0.03364, 0.05325, 0.03364, 0.02317, 0.001572, 0.0, 0.0, 0.0, 0.0, 0.0, 0.0, 0.0, 0.0, 0.0, 0.0, 0.0, 0.0, 0.02317, 0.001572, 0.05325, 0.03364, 0.0, 0.0, 0.0, 0.0, 0.0, 0.0, 0.0, 0.0, 0.0, 0.0, 0.0, 0.0, 0.0, 0.0, 0.0, 0.0, 0.0, 0.0, 0.0, 0.0, 0.0, 0.0, 0.0, 0.0, 0.0, 0.0, 0.0, 0.0, 0.0, 0.0, 0.0, 0.0, 0.0, 0.0, 0.0, 0.0, 0.0, 0.0, 0.3293, 0.4391, 0.3293, 0.4391, 0.5, 0.5, 0.5, 0.5423, 0.3293, 0.4391, 0.0, 0.0, 0.5, 0.5, 0.5, 0.5, 0.0, 0.0, 0.5, 0.5, 0.3293, 0.4391, 0.3293, 0.4391, 0.5, 0.5, 0.0, 0.0, 0.5, 0.5, 0.5, 0.5, 0.0, 0.0, 0.3293, 0.4391, 0.0, 0.0, 0.0, 0.0, 0.3293, 0.4391, 0.0, 0.0, 0.0, 0.0, 0.0, 0.0, 0.0, 0.0, 0.5, 0.5, 0.3293, 0.4391, 0.3293, 0.4391, 0.5, 0.5, 0.3293, 0.4391, 0.0, 0.0, 0.0, 0.0, 0.3293, 0.4391, 0.0, 0.0, 0.0, 0.0, 0.0, 0.0, 0.0, 0.0, 0.5, 0.5, 0.3293, 0.4391, 0.3293, 0.4391, 0.5, 0.5, 0.0, 0.0, 0.5, 0.5, 0.5, 0.5, 0.0, 0.0, 0.0, 0.0, 0.5, 0.5, 0.5, 0.5, 0.0, 0.0, 0.5, 0.5, 0.3293, 0.4391, 0.3293, 0.4391, 0.5, 0.5, 0.0, 0.0, 0.0, 0.0, 0.0, 0.0, 0.0, 0.0, 0.3293, 0.4391, 0.0, 0.0, 0.0, 0.0, 0.3293, 0.4391, 0.4993, 0.4997, 0.3273, 0.4384, 0.3293, 0.4391, 0.5, 0.5, 0.002845, 0.003794, 0.0, 0.0, 0.0, 0.0, 0.0, 0.0, 0.3273, 0.4384, 0.002845, 0.003794, 0.0, 0.0, 0.3293, 0.4391, 0.0, 0.0, 0.4993, 0.4997, 0.5, 0.5, 0.0, 0.0, 0.0, 0.0, 0.5, 0.5, 0.4993, 0.4997, 0.0, 0.0, 0.3293, 0.4391, 0.0, 0.0, 0.002845, 0.003794, 0.3273, 0.4384, 0.0, 0.0, 0.0, 0.0, 0.0, 0.0, 0.002845, 0.003794, 0.5, 0.5, 0.3293, 0.4391, 0.3273, 0.4384, 0.4993, 0.4997, 0.0, 0.0, 0.0, 0.0, 0.0, 0.0, 0.0, 0.0, 0.5, 0.5, 0.3293, 0.4391, 0.3293, 0.4391, 0.5, 0.5, 0.0, 0.0, 0.5, 0.5, 0.5, 0.5, 0.0, 0.0, 0.3293, 0.4391, 0.0, 0.0, 0.0, 0.0, 0.3293, 0.4391, 0.0, 0.0, 0.0, 0.0, 0.5, 0.5, 0.3293, 0.4391, 0.0, 0.0, 0.0, 0.0, 0.0, 0.0, 0.0, 0.0, 0.6074, 0.875, 0.6074, 0.75, 0.6074, 0.75, 0.6074, 0.875, 0.6074, 0.75, 0.6074, 0.625, 0.6074, 0.625, 0.6074, 0.75, 0.6074, 0.5, 0.6074, 0.375, 0.6074, 0.375, 0.6074, 0.5, 0.6074, 0.625, 0.6074, 0.5, 0.6074, 0.5, 0.6074, 0.625, 0.4709, 0.375, 0.4709, 0.5404, 0.5866, 0.5458, 0.59, 0.375, 0.375, 0.375, 0.375, 0.5408, 0.4709, 0.5404, 0.4709, 0.375, 0.375, 0.5408, 0.375, 0.6361, 0.4709, 0.6001, 0.4709, 0.5404, 0.4709, 0.6001, 0.4709, 0.6001, 0.4709, 0.5404, 0.4709, 0.5404, 0.4709, 0.6001, 0.4709, 0.6832, 0.539, 0.731, 0.6048, 0.6443, 0.375, 0.6361, 0.3772, 0.7866, 0.4709, 0.6832, 0.4709, 0.6001, 0.4709, 0.6832, 0.4709, 0.875, 0.59, 0.875, 0.539, 0.731, 0.6048, 0.6443, 0.539, 0.731, 0.7367, 0.7676, 0.7374, 0.6187, 0.4709, 0.6832, 0.0, 0.0, 0.0, 0.0, 0.4709, 0.875, 0.0, 0.0, 0.0, 0.0, 0.0, 0.0, 0.0, 0.0, 0.0, 0.0, 0.0, 0.0, 0.0, 0.0, 0.0, 0.0, 0.0, 0.0, 0.0, 0.0, 0.0, 0.0, 0.0, 0.0, 0.0, 0.0, 0.0, 0.0, 0.0, 0.0, 0.0, 0.0, 0.0, 0.0, 0.0, 0.0, 0.0, 0.0, 0.4709, 0.6832, 0.0, 0.0, 0.0, 0.0, 0.0, 0.0, 0.0, 0.0, 0.4709, 0.5404, 0.4709, 0.5404, 0.5866, 0.5458, 0.5866, 0.5458, 0.6048, 0.6443, 0.5791, 0.648, 0.4709, 0.6001, 0.4709, 0.6001, 0.5866, 0.5458, 0.5866, 0.5458, 0.5791, 0.648, 0.6048, 0.6443, 0.4709, 0.6001, 0.4709, 0.6001, 0.4709, 0.5404, 0.4709, 0.5404, 0.4709, 0.5404, 0.4709, 0.5404, 0.5866, 0.5458, 0.5866, 0.5458, 0.5791, 0.648, 0.5791, 0.648, 0.4709, 0.6001, 0.4709, 0.6001, 0.5866, 0.5458, 0.5866, 0.5458, 0.5791, 0.648, 0.5791, 0.648, 0.4709, 0.5404, 0.4709, 0.5404, 0.5866, 0.5458, 0.5791, 0.648, 0.5791, 0.648, 0.4709, 0.6001, 0.5866, 0.5458, 0.5866, 0.5458, 0.5791, 0.648, 0.4709, 0.6001, 0.4709, 0.6001, 0.4709, 0.5404, 0.7126, 0.5148, 0.7367, 0.4794, 0.5866, 0.5458, 0.6149, 0.5544, 0.6149, 0.5544, 0.5866, 0.5458, 0.6048, 0.6443, 0.6262, 0.6188, 0.7131, 0.5982, 0.7374, 0.6187, 0.7367, 0.4794, 0.7126, 0.5148, 0.6262, 0.6188, 0.6048, 0.6443, 0.7374, 0.6187, 0.7131, 0.5982, 0.7131, 0.5982, 0.7131, 0.5982, 0.6262, 0.6188, 0.6262, 0.6188, 0.6262, 0.6188, 0.6262, 0.6188, 0.6149, 0.5544, 0.6149, 0.5544, 0.7126, 0.5148, 0.7126, 0.5148, 0.7131, 0.5982, 0.7131, 0.5982, 0.6149, 0.5544, 0.6149, 0.5544, 0.7126, 0.5148, 0.7126, 0.5148, 0.6262, 0.6188, 0.6262, 0.6188, 0.6149, 0.5544, 0.6149, 0.5544, 0.6519, 0.6127, 0.6528, 0.6125, 0.6528, 0.6125, 0.6528, 0.6125, 0.6149, 0.5544, 0.6149, 0.5544, 0.7126, 0.5148, 0.7126, 0.5148, 0.7126, 0.5148, 0.7126, 0.5148, 0.7131, 0.5982, 0.7131, 0.5982, 0.7131, 0.5982, 0.7131, 0.5982, 0.6224, 0.5967, 0.6262, 0.6188, 0.6149, 0.5544, 0.6092, 0.5219, 0.7126, 0.5148, 0.7126, 0.5148, 0.6262, 0.6188, 0.6224, 0.5967, 0.6092, 0.5219, 0.6149, 0.5544, 0.7126, 0.5148, 0.7126, 0.5148, 0.7131, 0.5982, 0.7131, 0.5982, 0.7131, 0.5982, 0.7131, 0.5982, 0.6262, 0.6188, 0.6262, 0.6188, 0.6149, 0.5544, 0.6149, 0.5544, 0.7126, 0.5148, 0.7126, 0.5148, 0.6262, 0.6188, 0.6262, 0.6188, 0.6149, 0.5544, 0.6149, 0.5544, 0.6224, 0.5967, 0.6262, 0.6188, 0.6092, 0.5219, 0.7129, 0.5725, 0.7131, 0.5982, 0.7126, 0.5148, 0.7127, 0.5406, 0.7127, 0.5406, 0.7126, 0.5148, 0.7131, 0.5982, 0.7129, 0.5725, 0.7129, 0.5725, 0.7131, 0.5982, 0.7131, 0.5982, 0.7129, 0.5725, 0.7127, 0.5406, 0.7126, 0.5148, 0.7126, 0.5148, 0.7127, 0.5406, 0.7129, 0.5725, 0.7129, 0.5725, 0.7129, 0.5725, 0.7129, 0.5725, 0.7127, 0.5406, 0.7127, 0.5406, 0.7129, 0.5725, 0.7129, 0.5725, 0.7127, 0.5406, 0.7127, 0.5406, 0.7127, 0.5406, 0.7127, 0.5406, 0.7129, 0.5725, 0.7129, 0.5725, 0.7127, 0.5406, 0.7127, 0.5406, 0.7127, 0.5406, 0.7127, 0.5406, 0.7129, 0.5725, 0.7129, 0.5725, 0.7127, 0.5406, 0.7127, 0.5406, 0.7127, 0.5406, 0.7127, 0.5406, 0.7129, 0.5725, 0.7129, 0.5725, 0.7127, 0.5406, 0.7127, 0.5406, 0.7129, 0.5725, 0.7129, 0.5725, 0.7129, 0.5725, 0.7129, 0.5725, 0.7129, 0.5725, 0.7129, 0.5725, 0.7129, 0.5725, 0.7127, 0.5406, 0.7127, 0.5406, 0.7129, 0.5725, 0.7127, 0.5406, 0.7127, 0.5406, 0.7127, 0.5406, 0.7129, 0.5725, 0.7129, 0.5725, 0.7127, 0.5406, 0.7126, 0.5148, 0.7126, 0.5148, 0.7131, 0.5982, 0.7131, 0.5982, 0.7131, 0.5982, 0.6224, 0.5967, 0.6092, 0.5219, 0.6149, 0.5544, 0.7126, 0.5148, 0.6519, 0.6127, 0.6262, 0.6188, 0.7131, 0.5982, 0.6863, 0.6046, 0.6865, 0.6045, 0.7131, 0.5982, 0.6262, 0.6188, 0.6528, 0.6125, 0.6528, 0.6125, 0.6262, 0.6188, 0.6262, 0.6188, 0.6519, 0.6127, 0.6863, 0.6046, 0.7131, 0.5982, 0.7131, 0.5982, 0.6865, 0.6045, 0.6865, 0.6045, 0.6869, 0.6044, 0.6814, 0.6057, 0.6795, 0.6062, 0.6863, 0.6046, 0.6795, 0.6062, 0.6528, 0.6125, 0.6519, 0.6127, 0.6865, 0.6045, 0.6865, 0.6045, 0.6795, 0.6062, 0.6863, 0.6046, 0.6528, 0.6125, 0.6528, 0.6125, 0.6865, 0.6045, 0.6865, 0.6045, 0.7081, 0.5994, 0.6528, 0.6125, 0.6869, 0.6044, 0.6528, 0.6125, 0.7081, 0.5994, 0.6869, 0.6044, 0.6865, 0.6045, 0.6528, 0.6125, 0.7134, 0.5982, 0.7081, 0.5994, 0.6528, 0.6125, 0.6795, 0.6062, 0.6814, 0.6057, 0.7134, 0.5982, 0.6528, 0.6125, 0.7134, 0.5982, 0.6528, 0.6125, 0.7081, 0.5994, 0.6814, 0.6057, 0.6795, 0.6062, 0.7134, 0.5982, 0.6869, 0.6044, 0.6865, 0.6045, 0.6814, 0.6057, 0.375, 0.5408, 0.375, 0.5132, 0.3756, 0.6789, 0.375, 0.6361, 0.0, 0.0, 0.0, 0.0, 0.0, 0.0, 0.0, 0.0, 0.375, 0.6361, 0.3756, 0.6789, 0.3772, 0.7866, 0.3772, 0.7866, 0.375, 0.375, 0.375, 0.375, 0.375, 0.5132, 0.375, 0.5408, 0.6006, 0.375, 0.6006, 0.5, 0.6074, 0.5, 0.6074, 0.375, 0.3293, 0.4391, 0.375, 0.6444, 0.5, 0.625, 0.5, 0.5423, 0.6006, 0.5, 0.6006, 0.625, 0.6074, 0.625, 0.6074, 0.5, 0.6006, 0.625, 0.6006, 0.75, 0.6074, 0.75, 0.6074, 0.625, 0.375, 0.6444, 0.375, 0.75, 0.5, 0.75, 0.5, 0.625, 0.375, 0.75, 0.375, 0.875, 0.4481, 0.875, 0.5, 0.75, 0.6006, 0.75, 0.6006, 0.875, 0.6074, 0.875, 0.6074, 0.75, 0.2196, 0.4391, 0.25, 0.6444, 0.375, 0.6444, 0.3293, 0.4391, 0.25, 0.6444, 0.25, 0.75, 0.375, 0.75, 0.375, 0.6444, 0.5, 0.75, 0.4481, 0.875, 0.5937, 0.875, 0.5937, 0.75, 0.5, 0.625, 0.5, 0.75, 0.5937, 0.75, 0.5937, 0.625, 0.5, 0.5423, 0.5, 0.625, 0.5937, 0.625, 0.5937, 0.5, 0.5937, 0.375, 0.5937, 0.375, 0.5937, 0.5, 0.5937, 0.5, 0.5937, 0.5, 0.5937, 0.5, 0.5, 0.5, 0.5, 0.5423, 0.0, 0.0, 0.0, 0.0, 0.0, 0.0, 0.0, 0.0, 0.2196, 0.4391, 0.3293, 0.4391, 0.0, 0.0, 0.0, 0.0, 0.5937, 0.375, 0.5937, 0.375, 0.5937, 0.5, 0.5937, 0.5, 0.0, 0.0, 0.0, 0.0, 0.0, 0.0, 0.0, 0.0, 0.5, 0.5, 0.5, 0.5, 0.0, 0.0, 0.5937, 0.5, 0.5937, 0.5, 0.5, 0.5, 0.5, 0.5, 0.5, 0.5, 0.5, 0.5, 0.0, 0.0, 0.0, 0.0, 0.5937, 0.5, 0.5937, 0.5, 0.5, 0.5, 0.5, 0.5, 0.0, 0.0, 0.0, 0.0, 0.0, 0.0, 0.0, 0.0, 0.5937, 0.375, 0.5937, 0.375, 0.5937, 0.5, 0.5937, 0.5, 0.5, 0.5, 0.5399, 0.5, 0.0, 0.0, 0.0, 0.0, 0.5937, 0.5, 0.5937, 0.5, 0.5399, 0.5, 0.5, 0.5, 0.0, 0.0, 0.0, 0.0, 0.0, 0.0, 0.0, 0.0, 0.5937, 0.375, 0.5937, 0.375, 0.5937, 0.5, 0.5937, 0.5, 0.5937, 0.375, 0.4942, 0.3099, 0.4942, 0.4131, 0.5937, 0.5, 0.5399, 0.5, 0.5399, 0.5, 0.0, 0.0, 0.5937, 0.5, 0.4942, 0.4131, 0.5399, 0.5, 0.5399, 0.5, 0.0, 0.0, 0.0, 0.0, 0.0, 0.0, 0.0, 0.0, 0.0, 0.0, 0.0, 0.0, 0.0, 0.0, 0.5937, 0.5, 0.5937, 0.5, 0.5399, 0.5, 0.5399, 0.5, 0.5399, 0.5, 0.5399, 0.5, 0.0, 0.0, 0.0, 0.0, 0.5937, 0.375, 0.5937, 0.375, 0.5937, 0.5, 0.5937, 0.5, 0.5399, 0.5, 0.5399, 0.5, 0.0, 0.0, 0.5399, 0.5, 0.5399, 0.5, 0.5399, 0.5, 0.5399, 0.5, 0.0, 0.0, 0.0, 0.0, 0.0, 0.0, 0.0, 0.0, 0.0, 0.0, 0.0, 0.0, 0.5399, 0.5, 0.5399, 0.5, 0.0, 0.0, 0.0, 0.0, 0.0, 0.0, 0.0, 0.0, 0.0, 0.0, 0.0, 0.0, 0.0, 0.0, 0.0, 0.0, 0.0, 0.0, 0.0, 0.0, 0.0, 0.0, 0.0, 0.0, 0.0, 0.0, 0.0, 0.0, 0.0, 0.0, 0.0, 0.0, 0.0, 0.0, 0.0, 0.0, 0.0, 0.0, 0.0, 0.0, 0.0, 0.0, 0.0, 0.0, 0.0, 0.0, 0.0, 0.0, 0.0, 0.0, 0.0, 0.0, 0.0, 0.0, 0.0, 0.0, 0.0, 0.0, 0.0, 0.0, 0.0, 0.0, 0.0, 0.0, 0.0, 0.0, 0.0, 0.0, 0.0, 0.0, 0.0, 0.0, 0.0, 0.0, 0.0, 0.0, 0.0, 0.0, 0.0, 0.0, 0.0, 0.0, 0.0, 0.0, 0.0, 0.0, 0.0, 0.0, 0.0, 0.0, 0.0, 0.0, 0.0, 0.0, 0.0, 0.0, 0.0, 0.0, 0.0, 0.0, 0.0, 0.0, 0.0, 0.0, 0.0, 0.0, 0.0, 0.0, 0.0, 0.0, 0.0, 0.0, 0.0, 0.0, 0.0, 0.0, 0.0, 0.0, 0.0, 0.0, 0.0, 0.0, 0.0, 0.0, 0.0, 0.0, 0.0, 0.0, 0.0, 0.0, 0.0, 0.0, 0.0, 0.0, 0.0, 0.0, 0.0, 0.0, 0.0, 0.0, 0.0, 0.0, 0.0, 0.0, 0.0, 0.0, 0.0, 0.0, 0.0, 0.0, 0.0, 0.0, 0.0, 0.0, 0.0, 0.0, 0.0, 0.0, 0.0, 0.0, 0.0, 0.0, 0.0, 0.0, 0.0, 0.0, 0.0, 0.0, 0.0, 0.0, 0.0, 0.0, 0.0, 0.0, 0.0, 0.0, 0.0, 0.0, 0.0, 0.0, 0.0, 0.0, 0.0, 0.0, 0.0, 0.0, 0.0, 0.0, 0.0, 0.0, 0.0, 0.0, 0.0, 0.0, 0.0, 0.0, 0.0, 0.0, 0.0, 0.0, 0.0, 0.0, 0.0, 0.0, 0.0, 0.0, 0.0, 0.0, 0.0, 0.0, 0.0, 0.0, 0.0, 0.0, 0.0, 0.0, 0.0, 0.0, 0.0, 0.0, 0.0, 0.0, 0.0, 0.0, 0.0, 0.0, 0.5399, 0.5, 0.0, 0.0, 0.0, 0.0, 0.0, 0.0, 0.0, 0.0, 0.5399, 0.5, 0.4942, 0.4131, 0.4942, 0.3099, 0.3435, 0.2112, 0.5399, 0.5, 0.4942, 0.4131, 0.3435, 0.2112, 0.2022, 0.1764, 0.0, 0.0, 0.5399, 0.5, 0.2022, 0.1764, 0.0, 0.0, 0.0, 0.0, 0.0, 0.0, 0.0, 0.0, 0.0, 0.0, 0.2022, 0.1764, 0.05325, 0.03364, 0.0, 0.0, 0.0, 0.0, 0.3435, 0.2112, 0.02317, 0.001572, 0.05325, 0.03364, 0.2022, 0.1764, 0.0, 0.0, 0.0, 0.0, 0.0, 0.0, 0.0, 0.0, 0.05325, 0.03364, 0.05325, 0.03364, 0.0, 0.0, 0.0, 0.0, 0.02317, 0.001572, 0.02317, 0.001572, 0.05325, 0.03364, 0.05325, 0.03364, 0.0, 0.0, 0.0, 0.0, 0.0, 0.0, 0.0, 0.0, 0.0, 0.0, 0.05325, 0.03364, 0.02317, 0.001572, 0.0, 0.0, 0.0, 0.0, 0.0, 0.0, 0.0, 0.0, 0.0, 0.0, 0.0, 0.0, 0.0, 0.0, 0.0, 0.0, 0.0, 0.0, 0.0, 0.0, 0.0, 0.0, 0.0, 0.0, 0.0, 0.0, 0.0, 0.0, 0.0, 0.0, 0.0, 0.0, 0.0, 0.0, 0.0, 0.0, 0.0, 0.0, 0.3293, 0.4391, 0.3293, 0.4391, 0.0, 0.0, 0.5, 0.5, 0.3293, 0.4391, 0.5, 0.5423, 0.0, 0.0, 0.0, 0.0, 0.5, 0.5, 0.5, 0.5, 0.5, 0.5, 0.5, 0.5, 0.3293, 0.4391, 0.3293, 0.4391, 0.0, 0.0, 0.0, 0.0, 0.5, 0.5, 0.5, 0.5, 0.3293, 0.4391, 0.3293, 0.4391, 0.0, 0.0, 0.0, 0.0, 0.0, 0.0, 0.0, 0.0, 0.0, 0.0, 0.0, 0.0, 0.5, 0.5, 0.5, 0.5, 0.3293, 0.4391, 0.3293, 0.4391, 0.3293, 0.4391, 0.3293, 0.4391, 0.0, 0.0, 0.0, 0.0, 0.0, 0.0, 0.0, 0.0, 0.0, 0.0, 0.0, 0.0, 0.5, 0.5, 0.5, 0.5, 0.3293, 0.4391, 0.3293, 0.4391, 0.0, 0.0, 0.0, 0.0, 0.5, 0.5, 0.5, 0.5, 0.0, 0.0, 0.0, 0.0, 0.5, 0.5, 0.5, 0.5, 0.5, 0.5, 0.5, 0.5, 0.3293, 0.4391, 0.3293, 0.4391, 0.0, 0.0, 0.0, 0.0, 0.0, 0.0, 0.0, 0.0, 0.3293, 0.4391, 0.3293, 0.4391, 0.0, 0.0, 0.0, 0.0, 0.4993, 0.4997, 0.5, 0.5, 0.3293, 0.4391, 0.3273, 0.4384, 0.002845, 0.003794, 0.0, 0.0, 0.0, 0.0, 0.0, 0.0, 0.3273, 0.4384, 0.3293, 0.4391, 0.0, 0.0, 0.002845, 0.003794, 0.0, 0.0, 0.0, 0.0, 0.5, 0.5, 0.4993, 0.4997, 0.0, 0.0, 0.0, 0.0, 0.4993, 0.4997, 0.5, 0.5, 0.3293, 0.4391, 0.3273, 0.4384, 0.002845, 0.003794, 0.0, 0.0, 0.0, 0.0, 0.002845, 0.003794, 0.0, 0.0, 0.0, 0.0, 0.5, 0.5, 0.4993, 0.4997, 0.3273, 0.4384, 0.3293, 0.4391, 0.0, 0.0, 0.0, 0.0, 0.0, 0.0, 0.0, 0.0, 0.5, 0.5, 0.5, 0.5, 0.3293, 0.4391, 0.3293, 0.4391, 0.0, 0.0, 0.0, 0.0, 0.5, 0.5, 0.5, 0.5, 0.3293, 0.4391, 0.3293, 0.4391, 0.0, 0.0, 0.0, 0.0, 0.0, 0.0, 0.3293, 0.4391, 0.5, 0.5, 0.0, 0.0, 0.0, 0.0, 0.0, 0.0, 0.0, 0.0, 0.0, 0.0, 0.6074, 0.875, 0.6074, 0.875, 0.6074, 0.75, 0.6074, 0.75, 0.6074, 0.75, 0.6074, 0.75, 0.6074, 0.625, 0.6074, 0.625, 0.6074, 0.5, 0.6074, 0.5, 0.6074, 0.375, 0.6074, 0.375, 0.6074, 0.625, 0.6074, 0.625, 0.6074, 0.5, 0.6074, 0.5, 0.6074, 0.625, 0.6074, 0.625, 0.6074, 0.5, 0.6074, 0.5, 0.6074, 0.625, 0.6074, 0.625, 0.6074, 0.5, 0.6074, 0.5, 0.6074, 0.5, 0.6074, 0.5, 0.6074, 0.375, 0.6074, 0.375, 0.6074, 0.5, 0.6074, 0.5, 0.6074, 0.375, 0.6074, 0.375, 0.6074, 0.75, 0.6074, 0.75, 0.6074, 0.625, 0.6074, 0.625, 0.6074, 0.75, 0.6074, 0.75, 0.6074, 0.625, 0.6074, 0.625, 0.6074, 0.875, 0.6074, 0.875, 0.6074, 0.75, 0.6074, 0.75, 0.6074, 0.875, 0.6074, 0.875, 0.6074, 0.75, 0.6074, 0.75, 0.6074, 0.625, 0.6074, 0.5, 0.6074, 0.5, 0.6074, 0.625, 0.6074, 0.625, 0.6074, 0.5, 0.6074, 0.5, 0.6074, 0.625, 0.6074, 0.5, 0.6074, 0.375, 0.6074, 0.375, 0.6074, 0.5, 0.6074, 0.5, 0.6074, 0.375, 0.6074, 0.375, 0.6074, 0.5, 0.6074, 0.75, 0.6074, 0.625, 0.6074, 0.625, 0.6074, 0.75, 0.6074, 0.75, 0.6074, 0.625, 0.6074, 0.625, 0.6074, 0.75, 0.6074, 0.875, 0.6074, 0.75, 0.6074, 0.75, 0.6074, 0.875, 0.6074, 0.875, 0.6074, 0.75, 0.6074, 0.75, 0.6074, 0.875, 0.6074, 0.875, 0.6074, 0.75, 0.6074, 0.75, 0.6074, 0.875, 0.6074, 0.75, 0.6074, 0.625, 0.6074, 0.625, 0.6074, 0.75, 0.6074, 0.5, 0.6074, 0.375, 0.6074, 0.375, 0.6074, 0.5, 0.6074, 0.625, 0.6074, 0.5, 0.6074, 0.5, 0.6074, 0.625, 0.6074, 0.875, 0.6074, 0.875, 0.6074, 0.75, 0.6074, 0.75, 0.6074, 0.75, 0.6074, 0.75, 0.6074, 0.625, 0.6074, 0.625, 0.6074, 0.5, 0.6074, 0.5, 0.6074, 0.375, 0.6074, 0.375, 0.6074, 0.625, 0.6074, 0.625, 0.6074, 0.5, 0.6074, 0.5, 0.6074, 0.625, 0.6074, 0.625, 0.6074, 0.5, 0.6074, 0.5, 0.6074, 0.5, 0.6074, 0.5, 0.6074, 0.375, 0.6074, 0.375, 0.6074, 0.75, 0.6074, 0.75, 0.6074, 0.625, 0.6074, 0.625, 0.6074, 0.875, 0.6074, 0.875, 0.6074, 0.75, 0.6074, 0.75, 0.6074, 0.625, 0.6074, 0.5, 0.6074, 0.5, 0.6074, 0.625, 0.6074, 0.5, 0.6074, 0.375, 0.6074, 0.375, 0.6074, 0.5, 0.6074, 0.75, 0.6074, 0.625, 0.6074, 0.625, 0.6074, 0.75, 0.6074, 0.875, 0.6074, 0.75, 0.6074, 0.75, 0.6074, 0.875, 0.6074, 0.875, 0.6074, 0.75, 0.6074, 0.75, 0.6074, 0.875, 0.6074, 0.75, 0.6074, 0.625, 0.6074, 0.625, 0.6074, 0.75, 0.6074, 0.5, 0.6074, 0.375, 0.6074, 0.375, 0.6074, 0.5, 0.6074, 0.625, 0.6074, 0.5, 0.6074, 0.5, 0.6074, 0.625, 0.6074, 0.875, 0.6074, 0.875, 0.6074, 0.75, 0.6074, 0.75, 0.6074, 0.75, 0.6074, 0.75, 0.6074, 0.625, 0.6074, 0.625, 0.6074, 0.5, 0.6074, 0.5, 0.6074, 0.375, 0.6074, 0.375, 0.6074, 0.625, 0.6074, 0.625, 0.6074, 0.5, 0.6074, 0.5, 0.5937, 0.75, 0.5937, 0.875, 0.6006, 0.875, 0.6006, 0.75, 0.5937, 0.625, 0.5937, 0.75, 0.6006, 0.75, 0.6006, 0.625, 0.5937, 0.5, 0.5937, 0.625, 0.6006, 0.625, 0.6006, 0.5, 0.5937, 0.375, 0.5937, 0.5, 0.6006, 0.5, 0.6006, 0.375, 0.5937, 0.75, 0.6006, 0.75, 0.6006, 0.875, 0.5937, 0.875, 0.5937, 0.625, 0.6006, 0.625, 0.6006, 0.75, 0.5937, 0.75, 0.5937, 0.5, 0.6006, 0.5, 0.6006, 0.625, 0.5937, 0.625, 0.5937, 0.375, 0.6006, 0.375, 0.6006, 0.5, 0.5937, 0.5])
me_cube_003.update()
arm_armature_001 = bpy.data.armatures.new('Armature.001')  # bones are not reproduced

# ---- objects
ob_empty = bpy.data.objects.new('Empty', None)
ob_empty_001 = bpy.data.objects.new('Empty.001', None)
ob_cube_003 = bpy.data.objects.new('Cube.003', me_cube_003)
ob_armature = bpy.data.objects.new('Armature', arm_armature_001)

# ---- transforms, parenting, visibility, modifiers, constraints
ob_empty.location = (3.279, 0.7826, 2.981)
ob_empty.rotation_euler = (1.571, -0.0, -1.571)
ob_empty.scale = (1.192, 1.192, 1.192)
ob_empty.empty_display_type = 'IMAGE'
ob_empty.empty_display_size = 5.0
ob_empty.use_empty_image_alpha = True
ob_empty.color = (1.0, 1.0, 1.0, 0.3858)
ob_empty.hide_select = True
ob_empty_001.location = (-2.541, 0.7408, 3.021)
ob_empty_001.rotation_euler = (1.571, -0.0, 0.0)
ob_empty_001.scale = (1.192, 1.192, 1.192)
ob_empty_001.empty_display_type = 'IMAGE'
ob_empty_001.empty_display_size = 5.0
ob_empty_001.use_empty_image_alpha = True
ob_empty_001.color = (1.0, 1.0, 1.0, 0.3858)
ob_empty_001.hide_select = True
ob_cube_003.parent = ob_armature
ob_cube_003.location = (0.0, 0.0, 0.0)
_vg = ob_cube_003.vertex_groups.new(name='Bone.002')
for _i, _w in zip([111, 112, 115, 116, 117, 118, 119, 120, 121, 122, 123, 124, 125, 126, 127, 128, 129, 130, 131, 132, 133, 134, 135, 136, 137, 138, 139, 141, 147, 148, 168, 169, 170, 172, 173, 174, 176, 177, 178, 180, 300, 302, 303, 304, 305, 306, 307, 308, 309, 310, 311, 312, 313, 314, 315, 316, 317, 319, 325, 326, 346, 347, 348, 349, 350, 351, 352], [0.01812, 0.0234, 0.07231, 0.1595, 0.1647, 0.02674, 0.06785, 0.5836, 0.7261, 0.7746, 0.119, 0.7006, 0.6342, 0.8283, 0.9021, 0.2867, 0.7552, 0.7882, 0.7779, 0.8943, 0.5886, 0.8, 0.3056, 0.08091, 0.1153, 0.41, 0.05651, 0.01753, 0.02267, 0.00146, 0.8954, 0.7472, 0.7215, 0.3996, 0.2693, 0.1387, 0.0854, 0.08641, 0.0008929, 0.01028, 0.01812, 0.07231, 0.1595, 0.02674, 0.5836, 0.7261, 0.119, 0.6342, 0.8283, 0.2867, 0.7779, 0.5886, 0.3056, 0.08091, 0.1153, 0.41, 0.05651, 0.01753, 0.02267, 0.00146, 0.7472, 0.7215, 0.2693, 0.1387, 0.08641, 0.0008929, 0.01028]): _vg.add([_i], _w, 'REPLACE')
_vg = ob_cube_003.vertex_groups.new(name='Bone.004.L')
for _i, _w in zip([115, 116, 118, 119, 120, 121, 122, 123, 124, 125, 126, 128, 129, 131, 132, 133, 134, 135, 136, 137, 138, 139, 140, 141, 142, 143, 147, 148, 149, 150, 167, 169, 170], [0.07323, 0.01391, 0.1043, 0.00323, 0.2638, 0.08608, 0.001157, 0.628, 0.08675, 0.2365, 0.09325, 0.4748, 0.06638, 0.1422, 0.004025, 0.3424, 0.06497, 0.6059, 0.8079, 0.7275, 0.5196, 0.7296, 0.08098, 0.821, 0.09123, 0.01494, 0.6628, 0.7214, 0.05006, 0.01636, 0.9728, 0.06218, 0.05413]): _vg.add([_i], _w, 'REPLACE')
_vg = ob_cube_003.vertex_groups.new(name='Bone.005.L')
for _i, _w in zip([123, 125, 128, 136, 137, 138, 139, 140, 141, 142, 143, 144, 145, 146, 147, 148, 149, 150, 151, 152, 153, 154, 155, 156, 157, 158], [0.06801, 0.0259, 0.1837, 0.02363, 0.1407, 0.01793, 0.1335, 0.8829, 0.1063, 0.896, 0.9249, 0.9499, 0.9712, 0.904, 0.2542, 0.2224, 0.925, 0.9571, 0.7179, 0.6012, 0.7901, 0.5937, 0.109, 0.4815, 0.08305, 0.4828]): _vg.add([_i], _w, 'REPLACE')
_vg = ob_cube_003.vertex_groups.new(name='Bone.013.L')
for _i, _w in zip([143, 144, 146, 151, 152, 153, 154, 155, 156, 157, 158, 159, 160, 161, 162, 163, 164, 165, 166], [0.02654, 0.08938, 0.0991, 0.2726, 0.4098, 0.2081, 0.4075, 0.8904, 0.5189, 0.9168, 0.5173, 1.001, 1.001, 1.002, 0.9967, 1.0, 1.0, 1.001, 0.9994]): _vg.add([_i], _w, 'REPLACE')
_vg = ob_cube_003.vertex_groups.new(name='Bone.004.R')
for _i, _w in zip([119, 122, 124, 129, 132, 134, 302, 303, 304, 305, 306, 307, 308, 309, 310, 311, 312, 313, 314, 315, 316, 317, 318, 319, 320, 321, 325, 326, 327, 328, 345, 346, 347], [0.00323, 0.001157, 0.08675, 0.06638, 0.004025, 0.06497, 0.07323, 0.01391, 0.1043, 0.2638, 0.08608, 0.628, 0.2365, 0.09325, 0.4748, 0.1422, 0.3424, 0.6059, 0.8079, 0.7275, 0.5196, 0.7296, 0.08098, 0.821, 0.09123, 0.01494, 0.6628, 0.7214, 0.05006, 0.01636, 0.9728, 0.06218, 0.05413]): _vg.add([_i], _w, 'REPLACE')
_vg = ob_cube_003.vertex_groups.new(name='Bone.005.R')
for _i, _w in zip([307, 308, 310, 314, 315, 316, 317, 318, 319, 320, 321, 322, 323, 324, 325, 326, 327, 328, 329, 330, 331, 332, 333, 334, 335, 336], [0.06801, 0.0259, 0.1837, 0.02363, 0.1407, 0.01793, 0.1335, 0.8829, 0.1063, 0.896, 0.9249, 0.9499, 0.9712, 0.904, 0.2542, 0.2224, 0.925, 0.9571, 0.7179, 0.6012, 0.7901, 0.5937, 0.109, 0.4815, 0.08305, 0.4828]): _vg.add([_i], _w, 'REPLACE')
_vg = ob_cube_003.vertex_groups.new(name='Bone.013.R')
for _i, _w in zip([321, 322, 324, 329, 330, 331, 332, 333, 334, 335, 336, 337, 338, 339, 340, 341, 342, 343, 344], [0.02654, 0.08938, 0.0991, 0.2726, 0.4098, 0.2081, 0.4075, 0.8904, 0.5189, 0.9168, 0.5173, 1.001, 1.001, 1.002, 0.9967, 1.0, 1.0, 1.001, 0.9994]): _vg.add([_i], _w, 'REPLACE')
_vg = ob_cube_003.vertex_groups.new(name='Bone.001')
for _i, _w in zip([85, 87, 89, 91, 92, 94, 95, 97, 98, 99, 100, 102, 105, 106, 107, 108, 109, 110, 111, 112, 113, 114, 115, 116, 117, 118, 119, 120, 121, 122, 123, 124, 131, 132, 135, 136, 139, 141, 147, 148, 187, 284, 286, 288, 289, 291, 292, 293, 296, 297, 298, 299, 300, 301, 302, 303, 304, 305, 306, 307, 311, 313, 314, 317, 319, 325, 326, 357, 422, 427], [0.3453, 0.1982, 0.6208, 0.656, 0.4175, 0.1654, 0.3909, 0.2902, 0.1203, 0.5008, 0.05942, 0.0392, 0.06453, 0.1521, 0.1514, 0.1025, 0.3253, 0.6796, 0.7129, 0.7513, 0.2224, 0.5451, 0.7978, 0.746, 0.7586, 0.7631, 0.8047, 0.1335, 0.1636, 0.1601, 0.1575, 0.09378, 0.04234, 0.01691, 0.07001, 0.06361, 0.07169, 0.0184, 0.03667, 0.003209, 0.002663, 0.3453, 0.1982, 0.656, 0.4175, 0.1654, 0.2902, 0.05942, 0.06453, 0.1521, 0.1025, 0.6796, 0.7129, 0.2224, 0.7978, 0.746, 0.7631, 0.1335, 0.1636, 0.1575, 0.04234, 0.07001, 0.06361, 0.07169, 0.0184, 0.03667, 0.003209, 0.002663, 0.002792, 0.002792]): _vg.add([_i], _w, 'REPLACE')
_vg = ob_cube_003.vertex_groups.new(name='Bone.008.L')
for _i, _w in zip([85, 87, 89, 91, 92, 94, 97, 99, 105, 106, 108, 109, 110, 111, 113, 114, 115, 118, 119, 184, 185, 186, 187, 204, 205, 206, 207, 298, 301], [0.02167, 0.666, 0.1153, 0.1464, 0.1442, 0.00422, 0.07534, 0.0419, 0.9201, 0.1085, 0.8055, 0.3208, 0.2785, 0.05861, 0.7073, 0.2095, 0.02476, 0.06407, 0.016, 0.9412, 0.9738, 0.9204, 0.8905, 0.07959, 0.06114, 0.02101, 0.01678, 0.0657, 0.01602]): _vg.add([_i], _w, 'REPLACE')
_vg = ob_cube_003.vertex_groups.new(name='Bone.011.L')
for _i, _w in zip([184, 186, 187, 188, 189, 190, 191, 196, 197, 198, 199, 200, 201, 202, 203, 204, 205, 206, 207], [0.03661, 0.06039, 0.07457, 0.9977, 0.9996, 0.9989, 0.9989, 0.9972, 0.9936, 1.001, 0.9981, 0.9994, 0.9952, 0.9984, 0.9968, 0.9175, 0.9377, 0.9642, 0.9659]): _vg.add([_i], _w, 'REPLACE')
_vg = ob_cube_003.vertex_groups.new(name='Bone.012.L')
for _i, _w in zip([192, 193, 194, 195, 208, 209, 210, 211], [1.0, 0.9955, 0.9983, 0.99, 1.0, 1.0, 1.0, 0.9989]): _vg.add([_i], _w, 'REPLACE')
_vg = ob_cube_003.vertex_groups.new(name='Bone.008.R')
for _i, _w in zip([89, 99, 108, 109, 113, 114, 119, 284, 286, 288, 289, 291, 292, 296, 297, 298, 299, 300, 301, 302, 304, 354, 355, 356, 357, 374, 375, 376, 377], [0.1153, 0.0419, 0.0657, 0.3208, 0.01602, 0.2095, 0.016, 0.02167, 0.666, 0.1464, 0.1442, 0.00422, 0.07534, 0.9201, 0.1085, 0.8055, 0.2785, 0.05861, 0.7073, 0.02476, 0.06407, 0.9412, 0.9738, 0.9204, 0.8905, 0.07959, 0.06114, 0.02101, 0.01678]): _vg.add([_i], _w, 'REPLACE')
_vg = ob_cube_003.vertex_groups.new(name='Bone.011.R')
for _i, _w in zip([354, 356, 357, 358, 359, 360, 361, 366, 367, 368, 369, 370, 371, 372, 373, 374, 375, 376, 377], [0.03661, 0.06039, 0.07457, 0.9977, 0.9996, 0.9989, 0.9989, 0.9972, 0.9936, 1.001, 0.9981, 0.9994, 0.9952, 0.9984, 0.9968, 0.9175, 0.9377, 0.9642, 0.9659]): _vg.add([_i], _w, 'REPLACE')
_vg = ob_cube_003.vertex_groups.new(name='Bone.012.R')
for _i, _w in zip([362, 363, 364, 365, 378, 379, 380, 381], [1.0, 0.9955, 0.9983, 0.99, 1.0, 1.0, 1.0, 0.9989]): _vg.add([_i], _w, 'REPLACE')
_vg = ob_cube_003.vertex_groups.new(name='Bone.007')
for _i, _w in zip([85, 87, 88, 89, 90, 91, 92, 93, 94, 95, 97, 98, 99, 100, 101, 102, 103, 104, 106, 107, 111, 112, 116, 117, 284, 286, 287, 288, 289, 290, 291, 292, 293, 294, 295, 297, 300, 303, 414, 416, 419, 422, 423, 424, 425, 427, 428, 429], [0.5946, 0.1164, 0.1377, 0.1447, 0.1554, 0.1783, 0.4214, 0.02597, 0.7627, 0.5684, 0.6101, 0.8101, 0.4038, 0.6931, 0.05064, 0.7178, 0.1452, 0.01338, 0.6326, 0.7053, 0.1542, 0.1478, 0.01608, 0.01361, 0.5946, 0.1164, 0.1377, 0.1783, 0.4214, 0.02597, 0.7627, 0.6101, 0.6931, 0.05064, 0.1452, 0.6326, 0.1542, 0.01608, 0.05194, 0.05194, 0.05898, 0.3146, 0.006091, 0.3441, 0.07778, 0.3146, 0.006091, 0.07778]): _vg.add([_i], _w, 'REPLACE')
_vg = ob_cube_003.vertex_groups.new(name='Bone.008')
for _i, _w in zip([86, 88, 90, 93, 94, 96, 98, 100, 101, 102, 103, 104, 106, 107, 285, 287, 290, 291, 293, 294, 295, 297, 382, 383, 384, 385, 386, 387, 388, 389, 390, 391, 392, 393, 394, 395, 396, 397, 398, 399, 400, 401, 402, 403, 404, 405, 414, 415, 416, 417, 418, 419, 420, 421, 422, 423, 424, 425, 426, 427, 428, 429], [0.9448, 0.8169, 0.7956, 0.9298, 0.03285, 0.9466, 0.0528, 0.2571, 0.9411, 0.2318, 0.8352, 0.9619, 0.09142, 0.08592, 0.9448, 0.8169, 0.9298, 0.03285, 0.2571, 0.9411, 0.8352, 0.09142, 0.752, 0.07008, 0.07641, 0.7335, 0.7771, 0.04597, 0.07726, 0.7417, 0.7205, 0.0793, 0.752, 0.07008, 0.07641, 0.7335, 0.7771, 0.04597, 0.2367, 0.2413, 0.1962, 0.2472, 0.2433, 0.2367, 0.2413, 0.1962, 0.8498, 0.8911, 0.8498, 0.8962, 0.9066, 0.8364, 0.8962, 0.9066, 0.6491, 0.9531, 0.6171, 0.9024, 0.962, 0.6491, 0.9531, 0.9024]): _vg.add([_i], _w, 'REPLACE')
_vg = ob_cube_003.vertex_groups.new(name='Bone.006')
for _i, _w in zip([0, 2, 4, 6, 7, 12, 13, 19, 23, 80, 81, 82, 83, 84, 86, 88, 90, 93, 96, 212, 214, 216, 217, 281, 282, 283, 285, 287, 290, 382, 383, 384, 385, 386, 387, 388, 389, 390, 391, 392, 393, 394, 395, 396, 397, 398, 399, 400, 401, 402, 403, 404, 405, 406, 407, 408, 409, 410, 411, 412, 413, 414, 415, 416, 417, 418, 419, 420, 421], [0.1706, 0.8267, 0.8468, 0.09116, 0.7425, 0.06017, 0.03678, 0.0995, 0.001726, 0.7291, 0.8849, 0.8772, 0.9012, 0.4211, 0.02689, 0.0218, 0.02724, 0.007082, 0.03246, 0.1266, 0.7531, 0.07698, 0.3834, 0.6951, 0.852, 0.8182, 0.02686, 0.02176, 0.007045, 0.2423, 0.9058, 0.9107, 0.2447, 0.2154, 0.9435, 0.8875, 0.2524, 0.2546, 0.9053, 0.2422, 0.904, 0.9084, 0.2446, 0.2152, 0.9405, 0.7549, 0.7487, 0.7992, 0.7419, 0.7451, 0.7544, 0.7481, 0.7985, 0.8998, 0.9622, 0.9345, 0.8919, 0.9473, 0.9417, 0.8428, 0.9329, 0.09429, 0.1018, 0.09424, 0.09504, 0.07587, 0.1001, 0.095, 0.07582]): _vg.add([_i], _w, 'REPLACE')
_vg = ob_cube_003.vertex_groups.new(name='Bone.010')
for _i, _w in zip([0, 1, 2, 4, 5, 6, 7, 9, 10, 11, 12, 13, 14, 15, 16, 17, 18, 19, 20, 21, 22, 23, 33, 35, 80, 81, 82, 83, 84, 212, 213, 214, 216, 217, 218, 219, 220, 221, 222, 223, 224, 228, 234, 236, 281, 282, 283, 388, 406, 408, 409, 410, 412, 413], [0.7812, 0.6253, 0.06171, 0.1546, 0.1518, 0.08468, 0.08987, 0.7944, 0.9908, 0.6898, 0.8255, 0.08423, 0.9446, 0.0624, 1.0, 0.9975, 0.9851, 0.8909, 0.9631, 0.9971, 0.9954, 0.9616, 0.02727, 0.09905, 0.2434, 0.0618, 0.1054, 0.05029, 0.562, 0.8288, 0.6304, 0.1356, 0.099, 0.4502, 0.0004707, 0.7976, 0.1126, 0.9672, 0.9977, 0.9961, 0.9704, 0.008251, 0.0306, 0.1003, 0.278, 0.09477, 0.1337, 0.01625, 0.07417, 0.01339, 0.08216, 0.01414, 0.1295, 0.01058]): _vg.add([_i], _w, 'REPLACE')
_vg = ob_cube_003.vertex_groups.new(name='Bone.009.L')
for _i, _w in zip([0, 1, 2, 3, 5, 6, 7, 8, 9, 11, 12, 13, 15, 20, 24, 25, 26, 27, 28, 29, 30, 31, 32, 33, 34, 35, 36, 38, 39, 40, 41, 42, 43, 44, 54, 55, 56, 69, 70, 71, 72, 73, 74, 75, 76, 77, 78, 79, 81, 83], [0.03266, 0.1956, 0.1026, 0.2664, 0.07188, 0.7864, 0.1628, 0.1102, 0.1681, 0.05645, 0.02941, 0.8567, 0.01104, 0.001303, 0.8721, 0.9386, 0.9087, 0.9316, 0.9733, 0.9781, 0.9863, 0.974, 0.9991, 0.6957, 0.05898, 0.3832, 0.002981, 0.04264, 0.04069, 0.0387, 0.06822, 0.06672, 0.05461, 0.0524, 0.04525, 0.08248, 0.05892, 0.06869, 0.0712, 0.1869, 0.2061, 0.1862, 0.1968, 0.2437, 0.2473, 0.2428, 0.2453, 0.2434, 0.03615, 0.03817]): _vg.add([_i], _w, 'REPLACE')
_vg = ob_cube_003.vertex_groups.new(name='Bone.009.R')
for _i, _w in zip([5, 11, 12, 15, 212, 213, 214, 215, 216, 217, 218, 219, 220, 225, 226, 227, 228, 229, 230, 231, 232, 233, 234, 235, 236, 237, 239, 240, 241, 242, 243, 244, 245, 255, 256, 257, 270, 271, 272, 273, 274, 275, 276, 277, 278, 279, 280, 282, 283], [0.07187, 0.05584, 0.02939, 0.0109, 0.02649, 0.1927, 0.1024, 0.2663, 0.7863, 0.1617, 0.1101, 0.1622, 0.8562, 0.8721, 0.9386, 0.9086, 0.9315, 0.9733, 0.9781, 0.9863, 0.974, 0.9991, 0.6957, 0.05897, 0.3828, 0.002932, 0.04264, 0.04069, 0.0387, 0.06822, 0.06672, 0.05461, 0.05239, 0.04524, 0.08248, 0.05892, 0.06869, 0.0712, 0.1869, 0.2061, 0.1862, 0.1968, 0.2437, 0.2473, 0.2428, 0.2453, 0.2434, 0.0359, 0.03754]): _vg.add([_i], _w, 'REPLACE')
_vg = ob_cube_003.vertex_groups.new(name='Bone.011.L.001')
for _i, _w in zip([1, 3, 5, 6, 8, 9, 11, 15, 24, 26, 27, 33, 34, 35, 36, 37, 38, 39, 40, 41, 42, 43, 44, 45, 46, 47, 48, 49, 50, 51, 52, 53, 54, 55, 56, 57, 58, 59, 60, 61, 62, 63, 64, 65, 66, 67, 68, 69, 70, 71, 72, 73, 74, 75, 76, 77, 78, 79, 213, 235, 236, 237], [0.1247, 0.6818, 0.3462, 0.01001, 0.8521, 0.003712, 0.09814, 0.438, 0.1032, 0.07023, 0.01313, 0.2337, 0.8582, 0.4692, 0.9019, 0.994, 0.9536, 0.9533, 0.9538, 0.9324, 0.9334, 0.9446, 0.9467, 0.9965, 0.9963, 0.9962, 0.9963, 0.9977, 0.997, 0.991, 0.9911, 0.9949, 0.9518, 0.9181, 0.941, 0.9838, 0.9819, 0.9839, 0.9815, 0.9894, 0.9893, 0.989, 0.989, 0.9914, 0.9969, 0.9936, 0.9905, 0.932, 0.9301, 0.8134, 0.7942, 0.8141, 0.8034, 0.7565, 0.7529, 0.7574, 0.755, 0.7568, 0.01789, 0.04707, 0.03264, 0.05441]): _vg.add([_i], _w, 'REPLACE')
_vg = ob_cube_003.vertex_groups.new(name='Bone.011.R.001')
for _i, _w in zip([1, 5, 11, 15, 34, 35, 36, 213, 215, 216, 218, 219, 225, 227, 228, 234, 235, 236, 237, 238, 239, 240, 241, 242, 243, 244, 245, 246, 247, 248, 249, 250, 251, 252, 253, 254, 255, 256, 257, 258, 259, 260, 261, 262, 263, 264, 265, 266, 267, 268, 269, 270, 271, 272, 273, 274, 275, 276, 277, 278, 279, 280], [0.0183, 0.3462, 0.09794, 0.4379, 0.04707, 0.03269, 0.05441, 0.1237, 0.6818, 0.009977, 0.8521, 0.001615, 0.1032, 0.0702, 0.01307, 0.2337, 0.8582, 0.469, 0.9019, 0.994, 0.9536, 0.9533, 0.9538, 0.9324, 0.9334, 0.9446, 0.9467, 0.9965, 0.9963, 0.9962, 0.9963, 0.9977, 0.997, 0.991, 0.9911, 0.9949, 0.9518, 0.9181, 0.941, 0.9838, 0.9819, 0.9839, 0.9815, 0.9894, 0.9893, 0.989, 0.989, 0.9914, 0.9969, 0.9936, 0.9905, 0.932, 0.9301, 0.8134, 0.7942, 0.8141, 0.8034, 0.7565, 0.7529, 0.7574, 0.755, 0.7568]): _vg.add([_i], _w, 'REPLACE')
_vg = ob_cube_003.vertex_groups.new(name='Bone.003')
for _i, _w in zip([125, 126, 127, 128, 129, 130, 133, 168, 169, 170, 171, 172, 173, 174, 175, 176, 177, 178, 179, 180, 181, 182, 183, 308, 309, 310, 312, 346, 347, 348, 349, 350, 351, 352, 353], [0.08041, 0.04844, 0.01893, 0.01284, 0.05891, 0.204, 0.01319, 0.09751, 0.1746, 0.2012, 0.9868, 0.5944, 0.7193, 0.8472, 0.9786, 0.9116, 0.9098, 0.9724, 0.9787, 0.9669, 0.9734, 0.973, 0.9798, 0.08041, 0.04844, 0.01284, 0.01319, 0.1746, 0.2012, 0.7193, 0.8472, 0.9098, 0.9724, 0.9669, 0.973]): _vg.add([_i], _w, 'REPLACE')
_m = ob_cube_003.modifiers.new('Armature', 'ARMATURE')
_m.object = ob_armature
ob_armature.location = (0.0, 0.0, 0.0)
ob_armature.show_in_front = True

# ---- collection membership
col_collection.objects.link(ob_empty)
col_collection.objects.link(ob_empty_001)
col_collection.objects.link(ob_cube_003)
col_collection.objects.link(ob_armature)

# ---- scene / render settings (as saved in the file)
scene.frame_start = 1; scene.frame_end = 250; scene.frame_set(145)
scene.render.engine = 'BLENDER_EEVEE_NEXT'
scene.cycles.sampling_pattern = 'TABULATED_SOBOL'
scene.cycles.use_light_tree = False
scene.view_settings.view_transform = 'Filmic'
bpy.context.view_layer.update()

# ---- added for rendering (the .blend has no active camera and no usable light): camera, sun
cam_auto = bpy.data.cameras.new('AutoCamera')
cam_auto.lens = 50.0
cam_auto.sensor_width = 36.0
cam_auto.clip_end = 1000.0
ob_auto_camera = bpy.data.objects.new('AutoCamera', cam_auto)
scene.collection.objects.link(ob_auto_camera)
ob_auto_camera.location = (4.62736, -5.55106, 5.76916)
ob_auto_camera.rotation_euler = (1.09748, -7.21219e-08, 0.694738)
scene.camera = ob_auto_camera
light_auto_sun = bpy.data.lights.new('AutoSun', 'SUN')
light_auto_sun.energy = 3.0
light_auto_sun.angle = 0.0523599
ob_auto_sun = bpy.data.objects.new('AutoSun', light_auto_sun)
scene.collection.objects.link(ob_auto_sun)
ob_auto_sun.rotation_euler = (0.872665, 0.174533, 0.523599)
bpy.context.view_layer.update()
